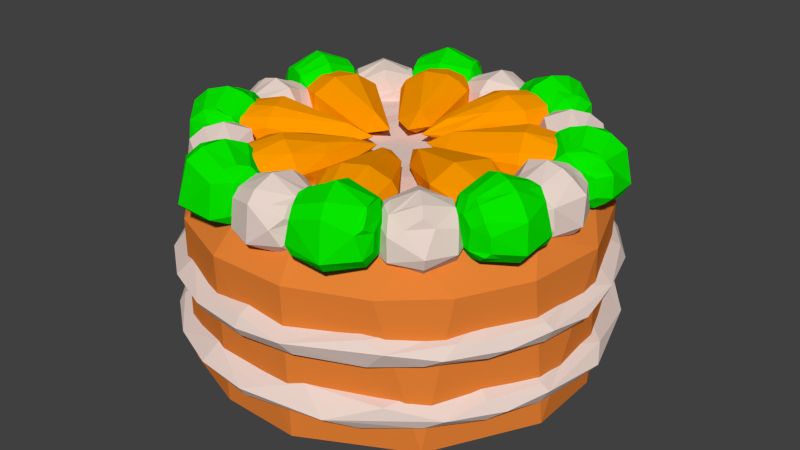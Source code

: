 # Source: carrot-cake.blend  (saved by Blender 2.73.0; exported with 4.5.12 LTS)
import bpy
from mathutils import Matrix  # noqa: F401  (used for matrix-valued properties, if any)

bpy.ops.wm.read_factory_settings(use_empty=True)
scene = bpy.context.scene
scene.name = 'Scene'

# ---- collections
col_collection_1 = bpy.data.collections.new('Collection 1'); scene.collection.children.link(col_collection_1)

# ---- materials (node trees are filled in below, after node groups)
mat_carrot_cake_1 = bpy.data.materials.new('carrot-cake-1')
mat_carrot_cake_1.alpha_threshold = 0.0
mat_carrot_cake_1.use_transparent_shadow = False
mat_carrot_cake_1.diffuse_color = (0.8, 0.221, 0.03601, 1.0)
mat_carrot_cake_1.roughness = 0.5
mat_carrot_cake_1.specular_intensity = 0.0
mat_carrot_cake_1.line_color = (0.0, 0.0, 0.0, 1.0)
mat_carrot_cake_2 = bpy.data.materials.new('carrot-cake-2')
mat_carrot_cake_2.alpha_threshold = 0.0
mat_carrot_cake_2.use_transparent_shadow = False
mat_carrot_cake_2.diffuse_color = (1.0, 0.3305, 0.0, 1.0)
mat_carrot_cake_2.roughness = 0.5
mat_carrot_cake_2.specular_intensity = 0.0
mat_carrot_cake_3 = bpy.data.materials.new('carrot-cake-3')
mat_carrot_cake_3.alpha_threshold = 0.0
mat_carrot_cake_3.use_transparent_shadow = False
mat_carrot_cake_3.diffuse_color = (0.8, 0.6505, 0.5898, 1.0)
mat_carrot_cake_3.roughness = 0.5
mat_carrot_cake_3.specular_intensity = 0.0
mat_carrot_cake_4 = bpy.data.materials.new('carrot-cake-4')
mat_carrot_cake_4.alpha_threshold = 0.0
mat_carrot_cake_4.use_transparent_shadow = False
mat_carrot_cake_4.diffuse_color = (0.002071, 0.8, 0.0, 1.0)
mat_carrot_cake_4.roughness = 0.5
mat_carrot_cake_4.specular_intensity = 0.0

# ---- material node trees

# ---- world
world_world = bpy.data.worlds.new('World'); scene.world = world_world
world_world.color = (0.05088, 0.05088, 0.05088)
world_world.use_sun_shadow = False
world_world.sun_shadow_jitter_overblur = 0.0
world_world.cycles.sampling_method = 'MANUAL'
world_world.cycles.sample_map_resolution = 256

# ---- meshes
me_carrot_cake = bpy.data.meshes.new('carrot-cake')
me_carrot_cake.from_pydata([(1.486, -0.3456, 2.195), (1.435, -0.468, 2.27), (1.368, -0.6289, 2.281), (0.2319, -0.09531, 2.087), (1.326, -0.731, 2.249), (1.282, -0.8364, 2.166), (1.28, -0.841, 2.012), (1.341, -0.6951, 1.906), (1.412, -0.5236, 1.893), (1.473, -0.3772, 1.949), (1.507, -0.2935, 2.087), (0.4523, -0.1458, 1.969), (0.374, -0.3189, 2.04), (0.4222, -0.2552, 2.197), (0.4652, -0.05426, 2.161), (1.209, -0.135, 1.978), (1.129, -0.325, 1.839), (1.038, -0.5452, 1.831), (0.9529, -0.753, 1.97), (0.95, -0.7612, 2.195), (1.038, -0.5452, 2.343), (1.17, -0.2226, 2.306), (1.659, -0.3291, 1.81), (1.459, -0.3274, 1.829), (1.55, -0.3309, 2.088), (1.709, -0.3254, 2.019), (1.737, 0.345, 1.879), (1.382, 0.02449, 2.274), (1.502, 0.0167, 1.657), (1.829, 0.0104, 2.232), (1.217, 0.03152, 1.804), (1.578, 0.345, 1.796), (1.957, 0.01238, 1.831), (1.17, 0.0343, 1.986), (1.575, 0.01125, 2.326), (1.361, 0.02413, 1.694), (1.945, 0.05268, 2.101), (1.428, 0.345, 1.859), (1.875, 0.01121, 1.736), (1.578, 0.01143, 1.652), (1.727, 0.01143, 2.292), (1.268, 0.03047, 1.747), (1.754, 0.01105, 1.677), (1.526, 0.3539, 2.072), (1.855, -0.2658, 1.864), (1.808, -0.2569, 1.786), (1.666, -0.2665, 1.728), (1.64, -0.1355, 1.701), (1.513, -0.2406, 1.714), (1.572, -0.2434, 1.711), (1.426, -0.2688, 1.747), (1.396, -0.1352, 1.731), (1.314, -0.2657, 1.825), (1.314, -0.2646, 2.051), (1.421, -0.2658, 2.166), (1.412, -0.1431, 2.203), (1.507, -0.2591, 2.205), (1.633, -0.2658, 2.208), (1.677, -0.2365, 2.209), (1.832, -0.2578, 2.061), (1.848, 0.2965, 1.847), (1.751, 0.2967, 1.76), (1.721, 0.1667, 1.719), (1.581, 0.1754, 1.698), (1.584, 0.2956, 1.718), (1.444, 0.2932, 1.744), (1.326, 0.2605, 1.804), (1.322, 0.2958, 1.822), (1.301, 0.2562, 1.996), (1.354, 0.2934, 2.092), (1.42, 0.2945, 2.16), (1.498, 0.2906, 2.199), (1.611, 0.2861, 2.211), (1.73, 0.1691, 2.21), (1.732, 0.2964, 2.162), (1.809, 0.2964, 2.086), (1.913, 9.846e-08, 1.256), (1.488, 9.846e-08, 1.256), (1.305, 0.3839, 1.184), (1.274, 0.1662, 1.049), (1.487, 9.846e-08, 0.9314), (1.981, 0.4582, 0.9667), (2.068, 9.846e-08, 1.0), (2.08, 0.3906, 1.158), (1.847, 0.495, 1.256), (1.437, 0.385, 1.256), (1.437, 0.385, 0.9314), (1.642, 0.44, 0.9063), (1.847, 0.495, 0.9314), (1.839, 1.061, 1.064), (1.791, 1.034, 1.188), (1.656, 0.9563, 1.256), (1.472, 0.85, 1.281), (1.288, 0.7438, 1.256), (1.099, 0.6713, 1.048), (1.288, 0.7438, 0.9314), (1.472, 0.85, 0.9063), (1.503, 1.503, 1.094), (1.462, 1.462, 1.188), (1.352, 1.352, 1.256), (0.9016, 0.9016, 1.094), (0.9418, 0.9418, 1.0), (1.352, 1.352, 0.9314), (1.462, 1.462, 1.0), (1.062, 1.84, 1.094), (1.034, 1.791, 1.188), (0.6764, 1.212, 1.22), (0.6375, 1.104, 1.094), (0.666, 1.153, 1.0), (0.7437, 1.288, 0.9314), (0.55, 2.053, 1.094), (0.5353, 1.998, 1.188), (0.495, 1.847, 1.256), (0.33, 1.232, 1.094), (0.3447, 1.287, 1.0), (0.522, 1.937, 0.9661), (7.153e-08, 2.125, 1.094), (7.153e-08, 2.068, 1.188), (1.788e-07, 1.488, 1.256), (1.073e-07, 1.332, 1.188), (1.788e-07, 1.275, 1.094), (7.153e-08, 1.332, 1.0), (1.788e-07, 1.488, 0.9314), (-0.5042, 2.071, 1.138), (-0.495, 1.847, 1.256), (-0.3045, 1.252, 1.139), (-0.3447, 1.287, 1.0), (-0.44, 1.642, 0.9063), (-0.5402, 1.891, 0.9381), (-1.388, 1.629, 1.064), (-1.19, 1.658, 1.221), (-0.85, 1.472, 1.281), (-0.7437, 1.288, 1.256), (-0.7974, 1.075, 1.184), (-0.7717, 1.027, 1.053), (-0.7437, 1.288, 0.9314), (-0.85, 1.472, 0.9063), (-1.206, 1.667, 0.9799), (-1.352, 1.352, 1.256), (-1.052, 1.052, 1.256), (-1.052, 1.052, 0.9314), (-1.352, 1.352, 0.9314), (-1.827, 1.098, 1.125), (-1.057, 0.8108, 1.188), (-1.112, 0.6353, 1.074), (-1.057, 0.8108, 1.0), (-1.791, 1.034, 1.188), (-1.656, 0.9563, 1.256), (-1.472, 0.85, 1.281), (-1.288, 0.7438, 1.256), (-1.196, 0.5907, 1.187), (-1.288, 0.7438, 0.9314), (-1.472, 0.85, 0.9063), (-1.656, 0.9563, 0.9314), (-1.791, 1.034, 1.0), (-2.005, 0.7105, 1.077), (-1.231, 0.5097, 1.0), (-1.998, 0.5353, 1.188), (-1.847, 0.495, 1.256), (-1.437, 0.385, 1.256), (-1.312, 0.256, 1.188), (-1.275, 0.1448, 1.077), (-1.437, 0.385, 0.9314), (-1.847, 0.495, 0.9314), (-1.998, 0.5353, 1.0), (-2.127, 0.1772, 1.094), (-1.321, 0.1739, 1.0), (-2.033, -0.3167, 1.208), (-1.913, 4.923e-08, 1.256), (-1.488, 4.923e-08, 1.256), (-1.326, -0.1673, 1.184), (-1.325, -0.1711, 1.004), (-1.488, 4.923e-08, 0.9314), (-1.913, 4.923e-08, 0.9314), (-2.03, -0.3217, 0.9789), (-2.053, -0.55, 1.094), (-1.642, -0.44, 1.281), (-1.437, -0.385, 1.256), (-1.437, -0.385, 0.9314), (-1.824, -1.091, 1.042), (-1.709, -0.9251, 1.261), (-1.472, -0.85, 1.281), (-1.288, -0.7437, 1.256), (-1.165, -0.5484, 1.128), (-1.153, -0.666, 1.0), (-1.288, -0.7437, 0.9314), (-1.472, -0.85, 0.9063), (-1.656, -0.9563, 0.9314), (-1.503, -1.503, 1.094), (-0.9418, -0.9418, 1.188), (-0.9016, -0.9016, 1.094), (-0.9418, -0.9418, 1.0), (-1.052, -1.052, 0.9314), (-1.462, -1.462, 1.0), (-1.062, -1.84, 1.094), (-0.9733, -1.69, 1.245), (-0.7437, -1.288, 1.256), (-0.666, -1.153, 1.188), (-0.6375, -1.104, 1.094), (-0.666, -1.153, 1.0), (-0.9563, -1.656, 0.9314), (-1.034, -1.791, 1.0), (-0.55, -2.053, 1.094), (-0.3447, -1.287, 1.188), (-0.33, -1.232, 1.094), (-0.3447, -1.287, 1.0), (-0.385, -1.437, 0.9314), (-0.5353, -1.998, 1.0), (7.153e-08, -2.125, 1.094), (2.146e-07, -2.068, 1.188), (1.431e-07, -1.913, 1.256), (1.431e-07, -1.488, 1.256), (7.153e-08, -1.332, 1.188), (1.788e-07, -1.275, 1.094), (3.576e-08, -1.332, 1.0), (7.153e-08, -1.7, 0.9063), (2.146e-07, -1.913, 0.9314), (2.146e-07, -2.068, 1.0), (0.468, -2.084, 1.119), (0.44, -1.642, 1.281), (0.385, -1.437, 1.256), (0.3447, -1.287, 1.188), (0.4548, -1.2, 1.067), (0.385, -1.437, 0.9314), (0.5353, -1.998, 1.0), (1.061, -1.735, 1.223), (0.9563, -1.656, 1.256), (0.85, -1.472, 1.281), (0.7437, -1.288, 1.256), (0.7915, -1.076, 1.181), (0.8153, -1.088, 0.983), (0.85, -1.472, 0.9063), (0.9563, -1.656, 0.9314), (1.255, -1.71, 1.147), (1.052, -1.052, 1.256), (0.9915, -0.8118, 1.08), (1.052, -1.052, 0.9314), (1.085, -1.721, 0.9674), (1.462, -1.462, 1.0), (1.641, -1.259, 1.188), (1.105, -0.7512, 1.188), (1.609, -1.396, 1.078), (1.791, -1.034, 1.188), (1.656, -0.9563, 1.256), (1.472, -0.85, 1.281), (1.288, -0.7438, 1.256), (1.199, -0.5578, 1.006), (1.288, -0.7438, 0.9314), (1.472, -0.85, 0.9063), (1.656, -0.9563, 0.9314), (1.791, -1.034, 1.0), (1.264, -0.4282, 1.187), (1.236, -0.3372, 1.074), (1.92, -0.9155, 1.077), (2.069, -0.5157, 1.125), (1.998, -0.5353, 1.188), (1.847, -0.495, 1.256), (1.437, -0.385, 1.256), (1.437, -0.385, 0.9314), (1.642, -0.44, 0.9063), (1.847, -0.495, 0.9314), (1.998, -0.5353, 1.0), (1.321, -0.1739, 1.188), (1.321, -0.1739, 1.0), (2.124, -0.06876, 1.065), (0.3051, 1.547, 1.957), (0.8414, 1.36, 1.951), (1.213, 0.8108, 1.991), (1.431, 0.2847, 1.991), (1.465, -0.1199, 1.991), (1.348, -0.5585, 1.991), (1.145, -0.9176, 1.991), (0.8108, -1.213, 1.991), (0.2661, -1.586, 1.946), (-0.3669, -1.557, 1.951), (-0.8782, -1.31, 1.957), (-1.31, -0.9337, 1.946), (-1.431, -0.2847, 1.991), (-1.459, 0.1608, 1.991), (-1.348, 0.5585, 1.991), (-1.12, 0.9508, 1.991), (-0.8108, 1.213, 1.991), (-0.2847, 1.431, 1.991), (0.3902, 1.962, 1.567), (1.111, 1.663, 1.567), (1.663, 1.111, 1.567), (1.632, 0.7333, 1.842), (2.004, 0.218, 1.564), (1.771, -0.3678, 1.826), (1.916, -0.59, 1.568), (1.238, -1.306, 1.837), (1.585, -1.232, 1.568), (1.111, -1.663, 1.567), (0.3902, -1.962, 1.567), (-0.3902, -1.962, 1.567), (-1.111, -1.663, 1.567), (-1.663, -1.111, 1.567), (-1.962, -0.3902, 1.567), (-1.798, -0.048, 1.837), (-1.972, 0.4483, 1.562), (-1.513, 0.9926, 1.826), (-1.561, 1.264, 1.568), (-1.111, 1.663, 1.567), (-0.6356, 1.673, 1.842), (-0.3902, 1.962, 1.567), (0.3777, 1.913, 0.05648), (1.068, 1.593, 0.04511), (1.632, 1.08, 0.06133), (1.73, 0.3441, -0.008849), (1.924, 0.3848, 0.06215), (1.971, -0.4542, 0.1101), (1.73, -0.3441, -0.008849), (1.63, -0.675, -0.008849), (1.426, -1.431, 0.1042), (1.386, -1.108, -0.008547), (0.98, -1.467, -0.008849), (0.3901, -1.918, 0.06133), (-0.4228, -1.889, 0.05116), (-0.98, -1.467, -0.008849), (-1.111, -1.663, 0.1086), (-1.608, -1.063, 0.05058), (-1.73, -0.3441, -0.008849), (-1.899, -0.4667, 0.05606), (-2.0, 0.2194, 0.1099), (-1.712, 0.4496, -0.009767), (-1.772, 0.9381, 0.1083), (-1.37, 1.115, -0.009281), (-1.277, 1.555, 0.1084), (-0.98, 1.467, -0.008849), (-0.4318, 1.897, 0.05699), (2.048, 0.3263, 0.5905), (1.913, 4.923e-08, 0.6525), (1.461, -0.2891, 0.6519), (1.271, 0.187, 0.4506), (1.487, 9.846e-08, 0.3277), (1.981, 0.4582, 0.363), (2.068, 4.923e-08, 0.3963), (1.847, 0.495, 0.6525), (1.642, 0.44, 0.6776), (1.321, 0.284, 0.5884), (1.437, 0.385, 0.3277), (1.642, 0.44, 0.3026), (1.847, 0.495, 0.3277), (1.845, 1.074, 0.4862), (1.288, 0.7438, 0.6525), (1.114, 0.6244, 0.5277), (1.153, 0.666, 0.3963), (1.288, 0.7438, 0.3277), (1.472, 0.85, 0.3026), (1.521, 1.481, 0.5387), (1.352, 1.352, 0.6525), (1.202, 1.202, 0.6776), (0.9418, 0.9418, 0.5838), (0.9229, 0.8954, 0.4391), (1.052, 1.052, 0.3277), (1.352, 1.352, 0.3277), (1.462, 1.462, 0.3963), (0.7437, 1.288, 0.6525), (0.666, 1.153, 0.5838), (0.5533, 2.041, 0.4124), (0.5271, 1.938, 0.621), (0.3447, 1.287, 0.5838), (0.3477, 1.229, 0.4466), (0.385, 1.437, 0.3277), (1.431e-07, 1.488, 0.6525), (7.153e-08, 1.332, 0.5838), (-0.7737, 2.013, 0.5234), (-0.495, 1.847, 0.6525), (-0.44, 1.642, 0.6776), (-0.385, 1.437, 0.6525), (-0.3447, 1.287, 0.5838), (-0.4542, 1.2, 0.4563), (-0.385, 1.437, 0.3277), (-0.44, 1.642, 0.3026), (-0.4952, 1.921, 0.338), (-1.212, 1.666, 0.6012), (-0.7437, 1.288, 0.6525), (-0.8165, 1.059, 0.5813), (-0.6351, 1.225, 0.387), (-0.85, 1.472, 0.3026), (-1.21, 1.661, 0.3742), (-1.352, 1.352, 0.6525), (-1.052, 1.052, 0.6525), (-1.004, 0.7992, 0.4728), (-1.052, 1.052, 0.3277), (-1.352, 1.352, 0.3277), (-1.108, 0.747, 0.5841), (-1.057, 0.8108, 0.3963), (-1.629, 1.379, 0.4907), (-1.791, 1.034, 0.5838), (-1.656, 0.9563, 0.6525), (-1.288, 0.7438, 0.6525), (-1.288, 0.7438, 0.3277), (-1.656, 0.9563, 0.3277), (-1.791, 1.034, 0.3963), (-1.264, 0.4282, 0.5834), (-1.236, 0.3372, 0.4707), (-1.231, 0.5097, 0.3963), (-1.92, 0.9155, 0.4732), (-2.069, 0.5157, 0.5211), (-1.998, 0.5353, 0.5838), (-1.847, 0.495, 0.6525), (-1.642, 0.44, 0.6776), (-1.437, 0.385, 0.6525), (-1.437, 0.385, 0.3277), (-1.642, 0.44, 0.3026), (-1.847, 0.495, 0.3277), (-1.998, 0.5353, 0.3963), (-1.321, 0.1739, 0.5838), (-1.321, 0.1739, 0.3963), (-2.124, 0.06872, 0.4611), (-1.488, 4.923e-08, 0.6525), (-1.326, -0.1673, 0.5804), (-1.274, -0.1662, 0.4456), (-1.488, 4.923e-08, 0.3277), (-1.913, -4.923e-08, 0.3277), (-2.097, -0.3217, 0.5431), (-1.977, -0.4764, 0.6192), (-1.847, -0.495, 0.6525), (-1.642, -0.44, 0.6776), (-1.437, -0.385, 0.6525), (-1.437, -0.385, 0.3277), (-1.642, -0.44, 0.3026), (-2.006, -0.3388, 0.3571), (-1.819, -1.11, 0.5174), (-1.472, -0.85, 0.6776), (-1.131, -0.7519, 0.6004), (-1.123, -0.6142, 0.4402), (-1.288, -0.7437, 0.3277), (-1.734, -0.9872, 0.3524), (-1.503, -1.503, 0.4901), (-1.462, -1.462, 0.5838), (-1.352, -1.352, 0.6525), (-1.062, -1.84, 0.4901), (-0.7437, -1.288, 0.6525), (-0.642, -1.111, 0.5407), (-0.6852, -1.189, 0.3694), (-0.996, -1.724, 0.354), (-0.55, -2.053, 0.4901), (-0.507, -1.883, 0.6411), (0.0, -2.125, 0.4901), (1.431e-07, -1.488, 0.6525), (0.03742, -1.246, 0.4892), (1.431e-07, -1.488, 0.3277), (1.431e-07, -1.913, 0.3277), (1.431e-07, -2.068, 0.3963), (0.8236, -1.985, 0.4746), (0.5345, -1.88, 0.6495), (0.44, -1.642, 0.6776), (0.481, -1.188, 0.5113), (0.3447, -1.287, 0.3963), (0.385, -1.437, 0.3277), (0.44, -1.642, 0.3026), (0.495, -1.847, 0.3277), (1.214, -1.67, 0.5981), (0.85, -1.472, 0.6776), (0.7437, -1.288, 0.6525), (0.7974, -1.075, 0.58), (0.7939, -1.074, 0.4043), (0.7437, -1.288, 0.3277), (0.9563, -1.656, 0.3277), (1.352, -1.352, 0.6525), (1.052, -1.052, 0.6525), (1.004, -0.7992, 0.4728), (1.052, -1.052, 0.3277), (1.029, -1.749, 0.3569), (1.462, -1.462, 0.3963), (1.107, -0.7483, 0.5841), (1.057, -0.8108, 0.3963), (1.629, -1.379, 0.4907), (1.791, -1.034, 0.5838), (1.656, -0.9563, 0.6525), (1.288, -0.7438, 0.6525), (1.288, -0.7438, 0.3277), (1.656, -0.9563, 0.3277), (1.791, -1.034, 0.3963), (1.264, -0.4282, 0.5834), (1.236, -0.3372, 0.4707), (1.231, -0.5097, 0.3963), (1.92, -0.9155, 0.4732), (2.069, -0.5157, 0.5211), (1.998, -0.5353, 0.5838), (1.847, -0.495, 0.6525), (1.642, -0.44, 0.6776), (1.437, -0.385, 0.3277), (1.642, -0.44, 0.3026), (1.847, -0.495, 0.3277), (1.998, -0.5353, 0.3963), (1.321, -0.1739, 0.5838), (1.321, -0.1739, 0.3963), (2.134, 0.1707, 0.4605), (1.456, 0.9961, 1.866), (1.402, 0.9415, 1.811), (1.321, 0.8605, 1.799), (1.243, 0.7825, 1.86), (1.253, 0.7928, 2.019), (1.346, 0.884, 2.093), (1.438, 0.9783, 2.019), (0.9841, 1.472, 1.879), (0.7423, 1.065, 1.976), (1.303, 1.319, 1.724), (0.9287, 0.9578, 2.25), (1.072, 1.091, 1.654), (0.9126, 1.401, 1.8), (1.368, 1.391, 1.809), (1.107, 1.123, 2.323), (0.9816, 1.007, 1.675), (0.7704, 1.261, 1.842), (1.237, 1.253, 2.278), (0.865, 0.907, 1.762), (0.7773, 1.265, 2.037), (1.487, 1.205, 1.983), (1.207, 1.226, 1.666), (1.329, 1.347, 2.171), (0.8841, 1.373, 2.101), (0.8286, 0.8718, 1.851), (1.493, 1.111, 1.835), (1.426, 1.045, 1.755), (1.304, 0.9277, 1.72), (1.329, 0.9906, 1.717), (1.215, 0.8396, 1.736), (1.117, 0.7385, 1.828), (1.138, 0.7617, 2.088), (1.242, 0.865, 2.204), (1.34, 0.9664, 2.208), (1.414, 1.039, 2.166), (1.371, 1.179, 2.156), (1.48, 1.071, 2.062), (1.099, 1.518, 1.864), (1.048, 1.468, 1.775), (0.9542, 1.376, 1.731), (0.9019, 1.315, 1.72), (0.8307, 1.25, 1.736), (0.816, 1.113, 1.758), (0.7577, 1.177, 1.781), (0.7126, 1.133, 1.854), (0.7555, 1.179, 2.118), (0.8511, 1.252, 2.202), (0.9704, 1.392, 2.198), (1.07, 1.489, 2.086), (0.3254, 1.732, 1.879), (0.3258, 1.637, 1.803), (0.3271, 1.442, 1.846), (0.3254, 1.447, 2.019), (0.328, 1.601, 2.09), (-0.3447, 1.739, 1.862), (-0.2155, 1.779, 1.73), (-0.02115, 1.394, 2.278), (-0.009271, 1.81, 2.249), (-0.3452, 1.626, 1.799), (-0.01149, 1.948, 1.807), (-0.01075, 1.613, 2.325), (-0.02199, 1.408, 1.674), (-0.01143, 1.902, 2.148), (-0.3456, 1.458, 1.823), (-0.345, 1.443, 2.021), (-0.0297, 1.253, 1.762), (-0.2303, 1.897, 1.983), (-0.009341, 1.759, 1.678), (-0.3463, 1.577, 2.097), (-0.0326, 1.195, 1.85), (-0.345, 1.713, 2.021), (-0.02628, 1.269, 2.176), (-0.0107, 1.583, 1.65), (0.2633, 1.853, 1.832), (0.265, 1.707, 1.738), (0.2655, 1.602, 1.72), (0.1288, 1.562, 1.694), (0.2786, 1.485, 1.736), (0.1793, 1.329, 1.753), (0.2638, 1.353, 1.785), (0.2681, 1.304, 1.855), (0.197, 1.248, 1.97), (0.2879, 1.35, 2.064), (0.2647, 1.431, 2.167), (0.2579, 1.535, 2.213), (0.2668, 1.733, 2.162), (0.2658, 1.812, 2.088), (-0.2992, 1.835, 1.832), (-0.2977, 1.715, 1.744), (-0.291, 1.517, 1.722), (-0.2986, 1.454, 1.743), (-0.2977, 1.316, 1.827), (-0.2964, 1.346, 2.086), (-0.2956, 1.445, 2.18), (-0.2964, 1.523, 2.204), (-0.2955, 1.634, 2.203), (-0.2964, 1.732, 2.162), (-0.1621, 1.803, 2.156), (-0.3117, 1.796, 2.076), (-0.9707, 1.434, 1.826), (-0.8637, 1.324, 1.801), (-0.7825, 1.243, 1.86), (-0.8235, 1.284, 2.062), (-0.9073, 1.367, 2.086), (-1.472, 0.9841, 1.879), (-1.0, 0.9699, 2.276), (-1.368, 0.875, 1.798), (-1.213, 1.201, 1.667), (-1.124, 1.107, 2.326), (-0.9792, 0.9451, 1.694), (-1.394, 1.244, 2.128), (-1.254, 0.7657, 1.859), (-1.321, 1.3, 1.721), (-1.137, 1.107, 1.652), (-1.253, 1.233, 2.279), (-0.9206, 0.8776, 1.744), (-1.409, 1.389, 1.911), (-1.05, 1.025, 1.661), (-1.319, 1.303, 2.207), (-0.8673, 0.8221, 1.841), (-1.379, 1.363, 1.804), (-0.939, 0.9017, 2.207), (-1.11, 1.49, 1.829), (-1.207, 1.399, 1.787), (-1.04, 1.412, 1.754), (-0.9846, 1.279, 1.71), (-0.8617, 1.229, 1.728), (-0.7865, 1.162, 1.773), (-0.7466, 1.112, 1.833), (-0.8077, 0.9612, 1.999), (-0.8521, 0.9213, 2.092), (-0.7617, 1.138, 2.088), (-0.8359, 1.208, 2.18), (-0.9285, 1.228, 2.222), (-0.9408, 1.32, 2.213), (-1.039, 1.386, 2.185), (-1.106, 1.298, 2.225), (-1.207, 1.399, 2.108), (-1.106, 1.487, 2.054), (-1.52, 1.112, 1.886), (-1.429, 1.018, 1.749), (-1.29, 0.8774, 1.72), (-1.236, 0.8155, 1.741), (-1.172, 0.7759, 1.774), (-1.043, 0.8137, 1.787), (-1.132, 0.7094, 1.868), (-1.009, 0.78, 1.993), (-1.15, 0.7482, 2.08), (-1.213, 0.7946, 2.153), (-1.264, 0.8569, 2.199), (-1.379, 0.9749, 2.203), (-1.434, 1.015, 2.162), (-1.489, 1.07, 2.086), (-1.662, 0.3287, 1.809), (-1.459, 0.3274, 1.829), (-1.55, 0.3309, 2.088), (-1.709, 0.3254, 2.019), (-1.737, -0.345, 1.879), (-1.813, 0.07343, 1.727), (-1.382, -0.02449, 2.274), (-1.502, -0.0167, 1.657), (-1.829, -0.0104, 2.232), (-1.217, -0.03152, 1.804), (-1.578, -0.345, 1.796), (-1.957, -0.01238, 1.831), (-1.17, -0.0343, 1.986), (-1.575, -0.01125, 2.326), (-1.361, -0.02413, 1.694), (-1.945, -0.05268, 2.101), (-1.428, -0.345, 1.859), (-1.902, -0.01143, 1.762), (-1.578, -0.01143, 1.652), (-1.727, -0.01143, 2.292), (-1.268, -0.03047, 1.747), (-1.787, -0.01242, 1.687), (-1.526, -0.3539, 2.072), (-1.834, 0.2622, 1.82), (-1.704, 0.2673, 1.736), (-1.521, 0.2372, 1.71), (-1.572, 0.2434, 1.711), (-1.426, 0.2688, 1.747), (-1.396, 0.1353, 1.731), (-1.314, 0.2657, 1.825), (-1.314, 0.2646, 2.051), (-1.421, 0.2658, 2.166), (-1.412, 0.1431, 2.203), (-1.507, 0.2591, 2.205), (-1.633, 0.2658, 2.208), (-1.677, 0.2365, 2.209), (-1.833, 0.2582, 2.06), (-1.849, -0.2967, 1.851), (-1.758, -0.2973, 1.763), (-1.755, -0.1621, 1.731), (-1.669, -0.1644, 1.706), (-1.578, -0.1621, 1.697), (-1.586, -0.2943, 1.718), (-1.448, -0.2936, 1.742), (-1.326, -0.2605, 1.804), (-1.322, -0.2958, 1.822), (-1.301, -0.2562, 1.996), (-1.354, -0.2934, 2.092), (-1.42, -0.2944, 2.16), (-1.498, -0.2906, 2.199), (-1.611, -0.2861, 2.211), (-1.73, -0.1691, 2.21), (-1.732, -0.2964, 2.162), (-1.809, -0.2964, 2.086), (-1.456, -0.9961, 1.866), (-1.402, -0.9415, 1.811), (-1.321, -0.8605, 1.799), (-1.243, -0.7825, 1.86), (-1.253, -0.7928, 2.019), (-1.346, -0.884, 2.093), (-1.438, -0.9783, 2.019), (-0.9841, -1.472, 1.879), (-0.7423, -1.065, 1.976), (-1.303, -1.319, 1.724), (-0.9287, -0.9578, 2.25), (-1.072, -1.091, 1.654), (-0.9126, -1.401, 1.8), (-1.368, -1.391, 1.809), (-1.107, -1.123, 2.323), (-0.9816, -1.007, 1.675), (-0.7704, -1.261, 1.842), (-1.237, -1.253, 2.278), (-0.865, -0.907, 1.762), (-0.7773, -1.265, 2.037), (-1.487, -1.205, 1.983), (-1.207, -1.226, 1.666), (-1.329, -1.347, 2.171), (-0.8841, -1.373, 2.101), (-0.8286, -0.8718, 1.851), (-1.493, -1.111, 1.835), (-1.426, -1.045, 1.755), (-1.304, -0.9277, 1.72), (-1.329, -0.9906, 1.717), (-1.215, -0.8396, 1.736), (-1.117, -0.7385, 1.828), (-1.138, -0.7617, 2.088), (-1.242, -0.865, 2.204), (-1.34, -0.9664, 2.208), (-1.414, -1.039, 2.166), (-1.371, -1.179, 2.156), (-1.48, -1.071, 2.062), (-1.098, -1.516, 1.836), (-1.003, -1.422, 1.744), (-1.001, -1.23, 1.697), (-0.9028, -1.32, 1.721), (-0.8307, -1.25, 1.736), (-0.816, -1.113, 1.758), (-0.7577, -1.177, 1.781), (-0.7126, -1.133, 1.854), (-0.7555, -1.179, 2.118), (-0.8511, -1.252, 2.202), (-0.9704, -1.392, 2.198), (-1.07, -1.489, 2.086), (-0.3254, -1.732, 1.879), (-0.3258, -1.637, 1.803), (-0.3271, -1.442, 1.846), (-0.3254, -1.447, 2.019), (-0.328, -1.601, 2.09), (0.3447, -1.739, 1.862), (0.2155, -1.779, 1.73), (0.02115, -1.394, 2.278), (0.009271, -1.81, 2.249), (0.3452, -1.626, 1.799), (0.01149, -1.948, 1.807), (0.01075, -1.613, 2.325), (0.02199, -1.408, 1.674), (0.01143, -1.902, 2.148), (0.3456, -1.458, 1.823), (0.345, -1.443, 2.021), (0.0297, -1.253, 1.762), (0.2303, -1.897, 1.983), (0.009342, -1.759, 1.678), (0.3463, -1.577, 2.097), (0.0326, -1.195, 1.85), (0.345, -1.713, 2.021), (0.02628, -1.269, 2.176), (0.01071, -1.583, 1.65), (-0.2633, -1.853, 1.832), (-0.265, -1.707, 1.738), (-0.2655, -1.602, 1.72), (-0.1288, -1.562, 1.694), (-0.2786, -1.485, 1.736), (-0.1793, -1.329, 1.753), (-0.2638, -1.353, 1.785), (-0.2681, -1.304, 1.855), (-0.197, -1.248, 1.97), (-0.2879, -1.35, 2.064), (-0.2648, -1.431, 2.167), (-0.2579, -1.535, 2.213), (-0.2668, -1.733, 2.162), (-0.2658, -1.812, 2.088), (0.2992, -1.835, 1.832), (0.2977, -1.715, 1.744), (0.291, -1.517, 1.722), (0.2986, -1.454, 1.743), (0.2977, -1.316, 1.827), (0.2964, -1.346, 2.086), (0.2956, -1.445, 2.18), (0.2964, -1.523, 2.204), (0.2955, -1.634, 2.203), (0.2964, -1.732, 2.162), (0.1621, -1.803, 2.156), (0.3117, -1.796, 2.076), (0.9707, -1.434, 1.826), (0.8637, -1.324, 1.801), (0.7825, -1.243, 1.86), (0.8235, -1.284, 2.062), (0.9073, -1.367, 2.086), (0.9643, -0.9318, 1.702), (1.472, -0.9841, 1.879), (1.0, -0.9699, 2.276), (0.8943, -0.8527, 1.777), (1.368, -0.875, 1.798), (1.213, -1.201, 1.667), (1.124, -1.107, 2.326), (1.394, -1.244, 2.128), (1.254, -0.7657, 1.859), (1.321, -1.3, 1.721), (1.137, -1.107, 1.652), (1.253, -1.233, 2.279), (1.409, -1.389, 1.911), (1.05, -1.025, 1.661), (1.319, -1.303, 2.207), (0.8678, -0.8217, 1.85), (1.379, -1.363, 1.804), (0.939, -0.9017, 2.207), (1.11, -1.49, 1.829), (1.207, -1.399, 1.787), (1.04, -1.412, 1.754), (0.9846, -1.279, 1.71), (0.8617, -1.229, 1.728), (0.7865, -1.162, 1.773), (0.7466, -1.112, 1.833), (0.8077, -0.9612, 1.999), (0.8521, -0.9213, 2.092), (0.7617, -1.138, 2.088), (0.836, -1.208, 2.18), (0.9285, -1.228, 2.222), (0.9408, -1.32, 2.213), (1.039, -1.386, 2.185), (1.106, -1.298, 2.225), (1.207, -1.399, 2.108), (1.106, -1.487, 2.054), (1.52, -1.112, 1.886), (1.429, -1.018, 1.749), (1.29, -0.8774, 1.72), (1.236, -0.8155, 1.741), (1.172, -0.7759, 1.774), (1.043, -0.8137, 1.787), (1.132, -0.7094, 1.868), (1.009, -0.78, 1.993), (1.15, -0.7482, 2.08), (1.213, -0.7946, 2.153), (1.264, -0.8569, 2.199), (1.379, -0.9749, 2.203), (1.434, -1.015, 2.162), (1.489, -1.07, 2.086), (1.852, 0.3878, 1.924), (1.764, 0.3513, 1.869), (1.585, 0.2751, 1.892), (1.7, 0.3173, 2.169), (1.834, 0.3805, 2.098), (1.31, 0.5706, 1.762), (1.413, 0.608, 2.392), (1.565, 1.052, 1.901), (1.166, 0.5814, 1.955), (1.957, 0.7892, 1.945), (1.235, 0.5453, 2.237), (1.557, 0.6561, 2.427), (1.312, 0.9494, 1.887), (1.872, 0.7858, 1.799), (1.324, 0.5747, 2.341), (1.565, 0.6616, 1.703), (1.749, 0.7377, 2.376), (1.309, 0.945, 2.125), (1.709, 0.7237, 1.718), (1.459, 1.006, 2.175), (1.46, 0.629, 1.711), (1.881, 0.7955, 2.253), (1.175, 0.5248, 1.916), (1.949, 0.4971, 1.908), (1.887, 0.4804, 1.847), (1.807, 0.4397, 1.796), (1.725, 0.4707, 1.77), (1.67, 0.3894, 1.771), (1.544, 0.3275, 1.8), (1.438, 0.2856, 1.868), (1.404, 0.2717, 1.931), (1.446, 0.289, 2.172), (1.549, 0.3309, 2.275), (1.504, 0.4651, 2.32), (1.71, 0.3978, 2.308), (1.642, 0.4353, 2.322), (1.859, 0.4664, 2.238), (1.805, 0.4898, 2.276), (1.941, 0.4892, 2.125), (1.719, 1.058, 1.931), (1.678, 1.04, 1.863), (1.543, 0.983, 1.785), (1.389, 0.9149, 1.784), (1.278, 0.8753, 1.817), (1.239, 0.5708, 1.828), (1.186, 0.8389, 1.9), (1.189, 0.84, 2.127), (1.293, 0.8723, 2.252), (1.394, 0.9227, 2.297), (1.469, 0.9076, 2.313), (1.544, 0.9854, 2.29), (1.678, 1.04, 2.17), (1.031, 1.686, 1.871), (1.018, 1.54, 1.881), (0.928, 1.322, 1.888), (0.9228, 1.312, 2.12), (0.9726, 1.431, 2.177), (1.01, 1.523, 2.145), (1.016, 1.652, 2.199), (0.6269, 1.551, 1.702), (0.7544, 1.858, 2.302), (0.3511, 1.822, 1.883), (0.7967, 1.955, 1.916), (0.4571, 1.179, 2.092), (0.6225, 1.539, 2.427), (0.5576, 1.405, 1.728), (0.2575, 1.595, 1.886), (0.7222, 1.776, 1.731), (0.5378, 1.363, 2.353), (0.2513, 1.578, 2.1), (0.7004, 1.723, 2.392), (0.4868, 1.259, 1.821), (0.3117, 1.73, 2.178), (0.9703, 1.535, 1.797), (0.909, 1.446, 1.776), (0.7804, 1.497, 1.751), (0.8545, 1.318, 1.799), (0.8037, 1.189, 1.906), (0.8279, 1.244, 2.207), (0.8837, 1.387, 2.3), (0.7538, 1.438, 2.337), (0.9475, 1.536, 2.296), (0.8889, 1.498, 2.312), (0.4379, 1.932, 1.871), (0.3733, 1.775, 1.795), (0.4818, 1.621, 1.751), (0.3485, 1.676, 1.779), (0.3045, 1.567, 1.797), (0.2672, 1.48, 1.845), (0.243, 1.424, 1.919), (0.2444, 1.484, 2.151), (0.416, 1.46, 2.289), (0.3015, 1.558, 2.27), (0.3546, 1.663, 2.304), (0.3889, 1.777, 2.29), (0.4258, 1.901, 2.195), (-0.3717, 1.817, 1.898), (-0.2979, 1.64, 1.872), (-0.2664, 1.559, 1.927), (-0.2779, 1.588, 2.125), (-0.3391, 1.734, 2.17), (-0.4392, 1.93, 1.944), (-1.052, 1.567, 1.909), (-0.5434, 1.217, 1.836), (-0.8194, 1.946, 1.916), (-0.5453, 1.235, 2.237), (-0.9982, 1.434, 1.856), (-0.7088, 1.675, 1.713), (-0.6623, 1.564, 2.435), (-0.5993, 1.376, 1.732), (-0.9317, 1.278, 1.926), (-0.7884, 1.878, 1.808), (-0.5788, 1.329, 2.346), (-0.6453, 1.524, 1.703), (-0.751, 1.781, 1.748), (-1.002, 1.428, 2.169), (-0.7897, 1.882, 2.254), (-0.5248, 1.175, 1.916), (-0.9944, 1.728, 1.869), (-1.049, 1.562, 2.1), (-0.4825, 1.913, 1.862), (-0.4273, 1.788, 1.79), (-0.4476, 1.68, 1.766), (-0.3631, 1.624, 1.78), (-0.4492, 1.463, 1.774), (-0.3097, 1.492, 1.828), (-0.2749, 1.408, 1.904), (-0.2731, 1.405, 2.074), (-0.2828, 1.422, 2.146), (-0.334, 1.544, 2.27), (-0.4015, 1.714, 2.308), (-0.4089, 1.652, 2.316), (-0.7491, 1.781, 2.354), (-0.4504, 1.835, 2.256), (-0.4825, 1.913, 2.172), (-1.055, 1.704, 1.903), (-1.026, 1.643, 1.835), (-0.9784, 1.539, 1.786), (-0.7858, 1.441, 1.756), (-0.9051, 1.35, 1.788), (-0.838, 1.188, 1.892), (-0.8498, 1.217, 2.17), (-0.8804, 1.293, 2.251), (-0.9178, 1.399, 2.296), (-0.9683, 1.552, 2.291), (-1.009, 1.601, 2.252), (-1.04, 1.678, 2.17), (-1.007, 1.741, 2.133), (-1.574, 1.036, 1.925), (-1.405, 0.9612, 1.863), (-1.291, 0.9139, 1.927), (-1.348, 0.9378, 2.145), (-1.466, 0.9866, 2.17), (-1.389, 0.5546, 2.372), (-1.818, 0.7416, 2.335), (-1.822, 0.3446, 1.889), (-1.241, 0.4802, 1.838), (-1.95, 0.7957, 1.892), (-1.18, 0.4483, 2.057), (-1.723, 0.7004, 1.723), (-1.52, 0.6149, 2.422), (-1.339, 0.5291, 1.758), (-1.935, 0.7871, 2.176), (-1.563, 0.2452, 1.926), (-1.866, 0.7606, 1.791), (-1.574, 0.6388, 1.703), (-1.306, 0.5102, 2.301), (-1.666, 0.6761, 2.414), (-1.748, 1.026, 1.949), (-1.689, 0.9926, 1.846), (-1.565, 0.9614, 1.788), (-1.638, 0.8332, 1.765), (-1.401, 0.8785, 1.78), (-1.37, 0.82, 1.78), (-1.29, 0.6922, 1.815), (-1.253, 0.825, 1.84), (-1.221, 0.6637, 1.885), (-1.198, 0.8026, 1.9), (-1.208, 0.7615, 2.125), (-1.324, 0.8468, 2.268), (-1.444, 0.8948, 2.307), (-1.525, 0.9258, 2.3), (-1.635, 0.8353, 2.32), (-1.586, 0.9612, 2.276), (-1.708, 0.9775, 2.18), (-1.947, 0.4611, 1.891), (-1.875, 0.6063, 1.819), (-1.691, 0.5232, 1.75), (-1.801, 0.3998, 1.791), (-1.638, 0.3329, 1.783), (-1.553, 0.3669, 1.781), (-1.44, 0.2489, 1.893), (-1.344, 0.3676, 1.885), (-1.421, 0.2855, 2.147), (-1.552, 0.3018, 2.262), (-1.515, 0.4387, 2.32), (-1.626, 0.3473, 2.296), (-1.707, 0.3711, 2.303), (-1.821, 0.4089, 2.266), (-1.948, 0.484, 2.119), (-1.859, -0.3902, 1.938), (-1.716, -0.329, 1.858), (-1.559, -0.2664, 1.927), (-1.7, -0.3173, 2.169), (-1.834, -0.3805, 2.098), (-1.31, -0.5706, 1.762), (-1.413, -0.608, 2.392), (-1.565, -1.052, 1.901), (-1.166, -0.5814, 1.955), (-1.946, -0.8194, 1.916), (-1.235, -0.5453, 2.237), (-1.557, -0.6561, 2.427), (-1.312, -0.9494, 1.887), (-1.897, -0.7853, 1.828), (-1.324, -0.5747, 2.341), (-1.565, -0.6616, 1.703), (-1.749, -0.7377, 2.376), (-1.309, -0.945, 2.125), (-1.709, -0.7237, 1.718), (-1.459, -1.006, 2.175), (-1.46, -0.629, 1.711), (-1.884, -0.798, 2.249), (-1.175, -0.5248, 1.916), (-1.954, -0.4983, 1.924), (-1.897, -0.4756, 1.846), (-1.806, -0.4375, 1.796), (-1.677, -0.3947, 1.77), (-1.504, -0.4651, 1.768), (-1.544, -0.3275, 1.8), (-1.438, -0.2856, 1.868), (-1.404, -0.2717, 1.931), (-1.446, -0.289, 2.172), (-1.549, -0.3309, 2.275), (-1.504, -0.4651, 2.32), (-1.71, -0.3978, 2.308), (-1.642, -0.4353, 2.322), (-1.855, -0.4648, 2.241), (-1.805, -0.4898, 2.276), (-1.913, -0.4825, 2.172), (-1.947, -0.5979, 2.064), (-1.707, -1.053, 1.891), (-1.543, -0.983, 1.785), (-1.389, -0.9149, 1.784), (-1.278, -0.8753, 1.817), (-1.239, -0.5708, 1.828), (-1.186, -0.8389, 1.9), (-1.189, -0.84, 2.127), (-1.293, -0.8723, 2.252), (-1.394, -0.9227, 2.297), (-1.469, -0.9077, 2.313), (-1.544, -0.9854, 2.29), (-1.678, -1.04, 2.17), (-1.031, -1.686, 1.871), (-1.018, -1.54, 1.881), (-0.928, -1.322, 1.888), (-0.9228, -1.312, 2.12), (-0.9726, -1.431, 2.177), (-1.01, -1.523, 2.145), (-1.016, -1.652, 2.199), (-0.6269, -1.551, 1.702), (-0.7544, -1.858, 2.302), (-0.3511, -1.822, 1.883), (-0.7967, -1.955, 1.916), (-0.4571, -1.179, 2.092), (-0.6225, -1.539, 2.427), (-0.5576, -1.405, 1.728), (-0.2575, -1.595, 1.886), (-0.7222, -1.776, 1.731), (-0.5378, -1.363, 2.353), (-0.2513, -1.578, 2.1), (-0.7004, -1.723, 2.392), (-0.4868, -1.259, 1.821), (-0.3117, -1.73, 2.178), (-0.9703, -1.535, 1.797), (-0.909, -1.446, 1.776), (-0.7804, -1.497, 1.751), (-0.8545, -1.318, 1.799), (-0.8037, -1.189, 1.906), (-0.8279, -1.244, 2.207), (-0.8837, -1.387, 2.3), (-0.7538, -1.438, 2.337), (-0.9475, -1.536, 2.296), (-0.8889, -1.498, 2.312), (-0.4379, -1.932, 1.871), (-0.3733, -1.775, 1.795), (-0.4818, -1.621, 1.751), (-0.3485, -1.676, 1.779), (-0.2987, -1.553, 1.801), (-0.2447, -1.427, 1.905), (-0.2444, -1.484, 2.151), (-0.416, -1.46, 2.289), (-0.3015, -1.558, 2.27), (-0.3546, -1.663, 2.304), (-0.3889, -1.777, 2.29), (-0.4258, -1.901, 2.195), (0.3717, -1.817, 1.898), (0.2979, -1.64, 1.872), (0.2664, -1.559, 1.927), (0.2779, -1.588, 2.125), (0.3391, -1.734, 2.17), (0.4392, -1.93, 1.944), (1.059, -1.586, 1.947), (0.6483, -1.538, 1.703), (1.03, -1.514, 1.874), (0.5434, -1.217, 1.836), (0.821, -1.945, 1.902), (0.5453, -1.235, 2.237), (0.7075, -1.676, 1.713), (0.6623, -1.564, 2.435), (0.5993, -1.376, 1.732), (0.9467, -1.309, 1.884), (0.7865, -1.866, 1.799), (0.5788, -1.329, 2.346), (0.751, -1.781, 1.748), (1.002, -1.428, 2.169), (0.7897, -1.882, 2.254), (0.5248, -1.175, 1.916), (1.049, -1.562, 2.1), (0.4825, -1.913, 1.862), (0.4273, -1.788, 1.79), (0.4476, -1.68, 1.766), (0.3631, -1.624, 1.78), (0.4492, -1.463, 1.774), (0.3097, -1.492, 1.828), (0.2749, -1.408, 1.904), (0.2731, -1.405, 2.074), (0.2828, -1.422, 2.146), (0.334, -1.544, 2.27), (0.4015, -1.714, 2.308), (0.4089, -1.652, 2.316), (0.7491, -1.781, 2.354), (0.4504, -1.835, 2.256), (0.4825, -1.913, 2.172), (1.055, -1.708, 1.916), (1.014, -1.62, 1.817), (0.9254, -1.407, 1.781), (0.8923, -1.32, 1.8), (0.838, -1.188, 1.892), (0.8498, -1.217, 2.17), (0.8804, -1.293, 2.251), (0.9178, -1.399, 2.296), (0.9683, -1.552, 2.291), (1.009, -1.601, 2.252), (1.04, -1.678, 2.17), (1.007, -1.741, 2.133), (1.546, -1.027, 1.896), (1.296, -0.9184, 1.914), (1.348, -0.9378, 2.145), (1.466, -0.9866, 2.17), (1.566, -1.028, 2.098), (1.389, -0.5547, 2.373), (1.868, -0.3671, 1.92), (1.241, -0.4803, 1.837), (1.95, -0.7957, 1.892), (1.68, -0.2939, 1.86), (1.18, -0.4483, 2.057), (1.723, -0.7004, 1.723), (1.52, -0.6149, 2.422), (1.339, -0.5291, 1.758), (1.935, -0.7871, 2.176), (1.563, -0.2452, 1.926), (1.863, -0.7584, 1.788), (1.574, -0.6388, 1.703), (1.77, -0.7194, 2.368), (1.849, -0.7526, 2.301), (1.306, -0.5102, 2.301), (1.65, -0.6702, 2.416), (1.752, -0.9991, 1.925), (1.71, -1.024, 1.882), (1.777, -0.8942, 1.848), (1.638, -0.9816, 1.817), (1.637, -0.8329, 1.765), (1.515, -0.9373, 1.78), (1.514, -0.785, 1.752), (1.396, -0.8811, 1.778), (1.258, -0.82, 1.841), (1.201, -0.8019, 1.903), (1.208, -0.7615, 2.125), (1.324, -0.8468, 2.268), (1.448, -0.8979, 2.307), (1.523, -0.9162, 2.303), (1.635, -0.8353, 2.32), (1.586, -0.958, 2.278), (1.685, -1.008, 2.173), (1.745, -1.006, 2.069), (1.971, -0.4823, 1.954), (1.922, -0.4506, 1.863), (1.873, -0.5815, 1.82), (1.691, -0.5238, 1.75), (1.801, -0.3998, 1.791), (1.599, -0.3479, 1.782), (1.439, -0.2494, 1.894), (1.344, -0.3676, 1.885), (1.421, -0.2854, 2.147), (1.551, -0.3015, 2.261), (1.515, -0.4387, 2.32), (1.626, -0.3476, 2.296), (1.698, -0.374, 2.305), (1.776, -0.3855, 2.291), (1.758, -0.5392, 2.32), (1.88, -0.4667, 2.225), (1.295, 0.8062, 2.195), (1.347, 0.6811, 2.272), (1.402, 0.5472, 2.282), (0.2314, 0.09658, 2.087), (1.448, 0.4374, 2.258), (1.508, 0.2927, 2.066), (1.481, 0.3488, 1.963), (1.448, 0.4374, 1.916), (1.402, 0.5472, 1.891), (1.347, 0.6812, 1.902), (1.295, 0.8062, 1.978), (1.275, 0.8556, 2.087), (0.3789, 0.3219, 2.04), (0.4589, 0.1794, 1.963), (0.4863, 0.0258, 2.087), (0.4264, 0.2258, 2.208), (0.9506, 0.7617, 1.986), (0.982, 0.6822, 1.901), (1.027, 0.5733, 1.841), (1.118, 0.3519, 1.83), (1.195, 0.1691, 1.941), (1.215, 0.1193, 2.036), (1.215, 0.1193, 2.138), (1.195, 0.1691, 2.232), (1.483, 0.3473, 2.208), (1.118, 0.3514, 2.344), (1.027, 0.5733, 2.333), (0.982, 0.6822, 2.272), (0.9592, 0.7639, 2.191), (0.3423, 1.487, 2.196), (0.4792, 1.43, 2.272), (0.07705, 0.2165, 2.092), (0.6308, 1.368, 2.279), (0.7701, 1.31, 2.231), (0.8603, 1.273, 2.106), (0.8113, 1.293, 1.977), (0.6854, 1.345, 1.903), (0.5224, 1.413, 1.895), (0.3832, 1.47, 1.942), (0.2942, 1.507, 2.068), (0.09875, 1.206, 2.114), (0.05341, 0.8528, 2.107), (0.0821, 0.8443, 1.992), (0.1735, 0.8284, 1.915), (0.3074, 1.092, 1.847), (0.5507, 1.026, 1.836), (0.4329, 0.701, 1.907), (0.7321, 0.9429, 1.938), (0.5388, 0.6507, 1.994), (0.581, 0.6596, 2.087), (0.7777, 0.93, 2.118), (0.5424, 0.6595, 2.184), (0.4646, 0.7078, 2.258), (0.4851, 0.9996, 2.349), (0.1895, 0.7918, 2.265), (0.1012, 0.8584, 2.201), (0.036, 0.5154, 2.092), (0.05532, 0.5131, 2.031), (0.1725, 0.4645, 1.968), (0.2545, 0.4334, 1.975), (0.3252, 0.4013, 2.031), (0.3429, 0.3934, 2.085), (0.3228, 0.4023, 2.145), (0.1923, 0.4434, 2.204), (0.1194, 0.4866, 2.193), (0.1877, 1.182, 1.912), (0.4119, 1.048, 1.82), (0.7046, 0.9679, 2.261), (0.3751, 1.092, 2.347), (0.2147, 1.171, 2.28), (-0.8015, 1.295, 2.208), (-0.6919, 1.343, 2.267), (-0.5216, 1.413, 2.281), (-0.09658, 0.2314, 2.087), (-0.3671, 1.477, 2.218), (-0.295, 1.507, 2.087), (-0.3662, 1.477, 1.957), (-0.5277, 1.41, 1.891), (-0.6919, 1.343, 1.906), (-0.8576, 1.274, 2.066), (-0.1783, 0.4571, 1.962), (-0.03576, 0.5043, 2.052), (-0.1403, 0.4618, 2.208), (-0.3222, 0.3614, 2.088), (-0.7735, 0.9442, 2.138), (-0.7735, 0.9442, 2.036), (-0.7237, 0.9648, 1.941), (-0.7994, 1.295, 1.964), (-0.5709, 1.028, 1.84), (-0.5403, 1.04, 2.344), (-0.3526, 1.117, 1.829), (-0.2105, 1.177, 1.901), (-0.1352, 1.217, 1.985), (-0.131, 1.209, 2.186), (-0.2105, 1.177, 2.272), (-0.3213, 1.131, 2.333), (-0.7237, 0.9648, 2.232), (-1.499, 0.3122, 2.162), (-1.439, 0.4582, 2.268), (-1.368, 0.6297, 2.281), (-0.2178, 0.1241, 2.089), (-1.308, 0.7762, 2.224), (-1.273, 0.8599, 2.087), (-1.306, 0.779, 1.949), (-1.38, 0.6017, 1.888), (-1.448, 0.4369, 1.916), (-1.498, 0.3168, 2.007), (-0.4652, 0.05426, 2.013), (-0.4222, 0.2552, 1.976), (-0.433, 0.1576, 2.203), (-1.209, 0.135, 1.978), (-1.119, 0.3496, 1.831), (-1.119, 0.3496, 2.343), (-0.9845, 0.6717, 1.867), (-0.95, 0.7612, 2.195), (-1.028, 0.5702, 2.334), (-1.206, 0.1428, 2.203), (-1.305, -0.7829, 2.218), (-1.369, -0.6289, 2.281), (-0.2314, -0.09658, 2.087), (-1.439, -0.4588, 2.267), (-1.508, -0.2927, 2.107), (-1.484, -0.3469, 1.966), (-1.439, -0.4587, 1.906), (-1.371, -0.6225, 1.891), (-1.304, -0.7842, 1.957), (-1.275, -0.8559, 2.086), (-0.3818, -0.3293, 2.052), (-0.4501, -0.1952, 1.962), (-0.4863, -0.0258, 2.087), (-0.4264, -0.2258, 2.208), (-0.9532, -0.7654, 1.988), (-0.982, -0.6822, 1.901), (-1.04, -0.5404, 1.829), (-1.131, -0.3199, 1.841), (-1.195, -0.1691, 1.941), (-1.215, -0.1193, 2.036), (-1.215, -0.1193, 2.138), (-1.195, -0.1691, 2.232), (-1.481, -0.3486, 2.21), (-1.118, -0.3514, 2.344), (-1.027, -0.5709, 2.333), (-0.982, -0.6822, 2.272), (-0.9539, -0.758, 2.192), (-0.3423, -1.487, 2.196), (-0.4792, -1.43, 2.272), (-0.07706, -0.2165, 2.092), (-0.6734, -1.35, 2.273), (-0.8135, -1.292, 2.194), (-0.8591, -1.274, 2.069), (-0.7708, -1.31, 1.943), (-0.5722, -1.392, 1.888), (-0.3832, -1.47, 1.942), (-0.2942, -1.507, 2.068), (-0.09875, -1.206, 2.114), (-0.05341, -0.8528, 2.107), (-0.08209, -0.8443, 1.992), (-0.1735, -0.8284, 1.915), (-0.365, -1.05, 1.825), (-0.4329, -0.6969, 1.908), (-0.7321, -0.9429, 1.938), (-0.5387, -0.6506, 1.994), (-0.581, -0.6596, 2.087), (-0.7777, -0.93, 2.118), (-0.5424, -0.6594, 2.184), (-0.4646, -0.7078, 2.258), (-0.4878, -0.9994, 2.348), (-0.1895, -0.7918, 2.265), (-0.1012, -0.8584, 2.201), (-0.036, -0.5153, 2.092), (-0.05532, -0.5131, 2.031), (-0.1725, -0.4646, 1.968), (-0.2546, -0.4334, 1.975), (-0.3252, -0.4013, 2.031), (-0.3429, -0.3934, 2.085), (-0.3228, -0.4023, 2.145), (-0.1922, -0.4434, 2.204), (-0.1194, -0.4866, 2.193), (-0.1877, -1.182, 1.912), (-0.5057, -1.042, 1.828), (-0.7046, -0.9679, 2.261), (-0.3729, -1.094, 2.346), (-0.2147, -1.171, 2.28), (0.7988, -1.293, 2.21), (0.7132, -1.334, 2.258), (0.6031, -1.379, 2.282), (0.09658, -0.2314, 2.087), (0.4691, -1.434, 2.272), (0.3442, -1.486, 2.195), (0.295, -1.507, 2.087), (0.3662, -1.477, 1.957), (0.5277, -1.41, 1.891), (0.6919, -1.343, 1.906), (0.8576, -1.274, 2.107), (0.1401, -0.462, 1.965), (0.03576, -0.5043, 2.121), (0.1788, -0.4568, 2.212), (0.3222, -0.3614, 2.088), (0.7735, -0.9442, 2.138), (0.7735, -0.9442, 2.036), (0.7237, -0.9648, 1.941), (0.802, -1.295, 1.966), (0.5709, -1.028, 1.84), (0.5403, -1.04, 2.344), (0.3526, -1.117, 1.829), (0.2105, -1.177, 1.901), (0.1352, -1.217, 1.985), (0.131, -1.209, 2.186), (0.2105, -1.177, 2.272), (0.3213, -1.131, 2.333), (0.7237, -0.9648, 2.232)], [], [(19, 18, 6), (9, 10, 6), (722, 729, 706), (1361, 1352, 1366), (1362, 1358, 1357), (20, 4, 2), (1366, 1354, 1353), (1144, 1145, 1123), (1368, 1364, 1350), (294, 293, 273), (1, 21, 20), (1361, 1364, 1368), (16, 9, 8), (1360, 1363, 1365), (27, 34, 72), (12, 17, 18), (1035, 1019, 1013), (11, 12, 3), (13, 14, 3), (929, 919, 914), (804, 808, 846), (560, 570, 571), (673, 671, 645), (24, 53, 23), (830, 800, 801), (840, 810, 806), (92, 77, 244), (1379, 1395, 1383), (63, 48, 49), (66, 35, 41), (66, 41, 30), (66, 30, 33), (650, 692, 656), (29, 58, 59), (47, 45, 46), (697, 681, 648), (26, 31, 37), (47, 46, 48), (978, 968, 977), (51, 50, 52), (1139, 1140, 1120), (1446, 1454, 1456), (682, 661, 649), (682, 649, 683), (812, 841, 840), (82, 81, 83), (1264, 1280, 1268), (36, 73, 29), (657, 663, 695), (538, 508, 513), (56, 58, 34), (458, 464, 459), (483, 338, 332), (134, 140, 135), (413, 427, 428), (340, 334, 333), (344, 345, 339), (946, 911, 913), (89, 90, 83), (84, 90, 91), (451, 452, 421), (595, 602, 639), (352, 353, 345), (92, 132, 93), (363, 379, 348), (220, 228, 229), (94, 100, 101), (217, 224, 218), (97, 104, 98), (359, 356, 355), (199, 205, 206), (1143, 1144, 1123), (431, 433, 439), (99, 105, 112), (442, 443, 436), (440, 447, 439), (436, 428, 427), (344, 357, 352), (366, 360, 359), (89, 103, 97), (109, 122, 127), (218, 225, 226), (195, 210, 219), (218, 233, 225), (333, 345, 346), (485, 452, 464), (402, 417, 418), (380, 388, 366), (134, 133, 143), (235, 246, 236), (469, 470, 471), (1109, 1103, 1113), (144, 145, 134), (261, 82, 264), (385, 393, 388), (143, 150, 144), (389, 400, 390), (160, 161, 144), (245, 257, 251), (397, 396, 404), (156, 161, 162), (155, 157, 142), (423, 429, 424), (415, 423, 410), (480, 330, 331), (257, 77, 262), (499, 537, 536), (254, 83, 76), (170, 183, 161), (132, 139, 133), (483, 331, 338), (405, 422, 415), (235, 222, 229), (177, 182, 183), (237, 233, 218), (181, 219, 196), (135, 122, 126), (115, 128, 116), (182, 196, 189), (200, 216, 207), (1187, 1188, 1161), (202, 209, 195), (357, 361, 358), (189, 190, 183), (453, 460, 446), (215, 231, 216), (439, 447, 448), (184, 191, 192), (179, 193, 188), (449, 458, 450), (130, 124, 123), (485, 474, 460), (466, 469, 446), (375, 367, 366), (178, 172, 171), (259, 87, 88), (148, 131, 138), (83, 84, 76), (241, 253, 242), (165, 167, 168), (229, 240, 235), (382, 386, 377), (400, 416, 401), (240, 251, 252), (250, 253, 241), (391, 403, 395), (392, 405, 379), (249, 261, 250), (262, 78, 79), (470, 481, 471), (474, 487, 475), (253, 261, 254), (462, 472, 467), (159, 169, 160), (388, 389, 390), (261, 264, 254), (264, 83, 254), (286, 268, 269), (307, 309, 308), (290, 288, 270), (288, 269, 270), (298, 278, 279), (317, 319, 318), (320, 322, 321), (298, 277, 278), (303, 300, 280), (296, 320, 319), (267, 266, 274), (305, 329, 304), (310, 289, 291), (287, 289, 310), (327, 302, 304), (313, 291, 292), (284, 285, 307), (305, 283, 284), (285, 287, 309), (724, 723, 699), (297, 299, 323), (296, 297, 322), (299, 301, 325), (301, 302, 327), (295, 275, 276), (265, 283, 304), (296, 276, 298), (291, 289, 288), (287, 286, 288), (285, 284, 266), (292, 291, 290), (283, 265, 266), (302, 301, 300), (65, 67, 37), (299, 298, 300), (301, 299, 300), (293, 292, 290), (313, 314, 312), (265, 303, 282), (323, 325, 324), (313, 315, 314), (273, 290, 272), (325, 326, 324), (95, 86, 79), (327, 328, 326), (955, 971, 962), (305, 306, 318), (336, 335, 490), (225, 244, 226), (343, 490, 335), (80, 86, 87), (152, 186, 173), (353, 362, 363), (454, 455, 447), (343, 356, 349), (92, 112, 131), (337, 343, 350), (360, 367, 368), (127, 115, 96), (355, 356, 343), (123, 117, 116), (374, 366, 359), (718, 720, 734), (214, 222, 223), (437, 445, 438), (1144, 1121, 1111), (197, 203, 198), (204, 213, 205), (115, 103, 102), (444, 445, 437), (359, 360, 349), (365, 371, 362), (429, 437, 430), (125, 120, 119), (424, 431, 432), (448, 441, 434), (441, 456, 449), (216, 232, 224), (422, 437, 429), (379, 405, 385), (78, 94, 79), (368, 402, 382), (89, 83, 81), (238, 241, 233), (386, 395, 396), (131, 139, 132), (489, 333, 334), (403, 411, 408), (377, 386, 383), (383, 387, 378), (145, 144, 151), (139, 143, 133), (388, 398, 389), (394, 398, 388), (394, 393, 407), (455, 472, 462), (478, 477, 484), (408, 412, 413), (396, 397, 383), (149, 159, 150), (153, 163, 164), (398, 407, 399), (239, 242, 243), (409, 413, 414), (166, 171, 172), (173, 174, 165), (407, 410, 399), (410, 416, 399), (412, 426, 427), (416, 410, 423), (152, 136, 140), (175, 165, 174), (221, 229, 222), (184, 171, 183), (371, 372, 363), (76, 84, 244), (168, 167, 176), (102, 103, 89), (346, 354, 347), (430, 431, 424), (190, 199, 191), (103, 115, 104), (114, 121, 122), (110, 111, 104), (201, 207, 202), (49, 48, 22), (358, 361, 362), (434, 435, 426), (78, 106, 100), (212, 213, 203), (137, 129, 123), (187, 193, 179), (180, 188, 195), (449, 450, 442), (450, 458, 451), (351, 364, 357), (132, 133, 125), (123, 129, 130), (467, 476, 477), (405, 414, 422), (421, 414, 413), (376, 382, 377), (485, 341, 342), (330, 337, 331), (474, 475, 466), (340, 348, 341), (468, 473, 464), (457, 467, 463), (463, 468, 458), (234, 245, 240), (227, 244, 234), (387, 392, 384), (469, 479, 470), (475, 479, 469), (242, 255, 243), (246, 252, 258), (488, 339, 333), (477, 478, 463), (176, 169, 159), (472, 332, 476), (479, 487, 480), (249, 250, 238), (142, 146, 138), (487, 336, 490), (419, 425, 420), (263, 79, 80), (487, 490, 480), (490, 330, 480), (435, 434, 441), (524, 526, 513), (511, 516, 504), (521, 493, 494), (33, 52, 53), (497, 496, 495), (736, 738, 710), (738, 739, 710), (515, 522, 499), (586, 587, 559), (585, 586, 559), (1007, 1027, 1009), (531, 502, 506), (706, 708, 744), (501, 505, 537), (865, 883, 884), (498, 507, 510), (1189, 1188, 1167), (713, 726, 727), (500, 512, 529), (1208, 1217, 1247), (1119, 1129, 1131), (740, 722, 742), (550, 578, 557), (796, 760, 764), (546, 558, 579), (1002, 1029, 1001), (819, 804, 846), (1147, 1170, 1146), (735, 720, 711), (887, 888, 885), (988, 957, 987), (1091, 1092, 1058), (751, 781, 780), (540, 544, 543), (1229, 1230, 1201), (787, 788, 761), (511, 527, 497), (948, 972, 947), (793, 794, 766), (990, 991, 961), (581, 582, 554), (564, 565, 558), (907, 930, 929), (759, 788, 770), (901, 902, 870), (292, 293, 316), (790, 789, 767), (1448, 1449, 1438), (551, 575, 576), (545, 554, 555), (588, 586, 548), (1143, 1115, 1121), (656, 674, 676), (792, 793, 766), (825, 824, 798), (511, 513, 527), (767, 777, 778), (753, 765, 786), (1033, 1005, 1018), (1118, 1124, 1126), (13, 12, 19), (725, 726, 724), (1007, 1025, 1026), (588, 553, 589), (706, 744, 743), (562, 574, 575), (586, 551, 548), (996, 997, 966), (798, 823, 797), (45, 22, 46), (687, 689, 660), (57, 58, 56), (1462, 1450, 1449), (590, 593, 592), (670, 669, 644), (582, 583, 555), (613, 614, 611), (821, 822, 811), (822, 823, 807), (604, 616, 608), (815, 802, 841), (967, 984, 985), (620, 621, 637), (248, 259, 249), (599, 624, 626), (1116, 1136, 1110), (803, 810, 846), (822, 821, 820), (849, 850, 803), (619, 617, 618), (1095, 1080, 1081), (596, 623, 624), (1048, 1018, 1049), (641, 601, 642), (611, 603, 631), (641, 605, 609), (617, 619, 606), (607, 611, 630), (900, 867, 901), (641, 599, 605), (59, 45, 32), (603, 598, 631), (641, 609, 601), (618, 617, 591), (591, 616, 590), (895, 880, 881), (1044, 1014, 1042), (741, 742, 714), (680, 647, 667), (692, 689, 688), (970, 998, 986), (1249, 1202, 1245), (106, 119, 113), (650, 657, 694), (47, 48, 39), (685, 669, 670), (64, 35, 65), (688, 658, 664), (688, 664, 653), (688, 653, 656), (68, 66, 33), (802, 805, 842), (1450, 1462, 1435), (652, 679, 680), (1242, 1241, 1209), (648, 654, 660), (672, 671, 673), (1026, 1024, 1000), (765, 770, 786), (659, 695, 652), (1160, 1155, 1188), (589, 553, 557), (533, 515, 535), (731, 733, 720), (656, 673, 674), (55, 34, 27), (623, 593, 594), (528, 513, 504), (62, 39, 63), (677, 679, 657), (718, 734, 704), (517, 516, 492), (518, 519, 517), (577, 576, 544), (704, 703, 702), (881, 882, 859), (1050, 1036, 1006), (532, 534, 507), (534, 535, 507), (14, 21, 15), (714, 706, 717), (746, 735, 705), (789, 790, 762), (707, 719, 736), (504, 516, 517), (738, 709, 713), (496, 523, 522), (708, 712, 744), (909, 903, 913), (526, 525, 527), (1288, 1318, 1289), (705, 714, 717), (718, 723, 711), (1337, 1336, 1331), (738, 719, 737), (136, 141, 137), (836, 820, 814), (680, 667, 655), (1092, 1069, 1093), (686, 658, 687), (1038, 1041, 1040), (735, 736, 710), (60, 32, 38), (505, 508, 538), (745, 715, 720), (1093, 1094, 1063), (568, 566, 541), (570, 569, 568), (571, 570, 542), (899, 901, 870), (1169, 1151, 1146), (1122, 1127, 1128), (703, 730, 729), (747, 751, 750), (579, 580, 549), (1060, 1064, 1091), (1114, 1141, 1140), (791, 766, 790), (775, 773, 748), (546, 578, 550), (777, 776, 775), (558, 565, 567), (993, 992, 963), (789, 759, 763), (791, 790, 769), (551, 585, 584), (758, 782, 783), (544, 574, 573), (768, 764, 752), (752, 761, 762), (552, 567, 568), (568, 569, 552), (295, 294, 274), (775, 776, 759), (86, 80, 79), (558, 563, 579), (916, 926, 927), (286, 267, 268), (676, 657, 650), (795, 793, 755), (795, 760, 796), (218, 209, 208), (769, 781, 782), (1362, 1368, 1349), (793, 758, 755), (34, 40, 73), (797, 800, 799), (196, 211, 203), (71, 72, 43), (1090, 1089, 1055), (1135, 1118, 1136), (1218, 1196, 1219), (812, 823, 815), (859, 861, 898), (612, 596, 639), (596, 599, 639), (808, 831, 833), (626, 628, 609), (733, 732, 734), (932, 933, 930), (826, 824, 825), (804, 830, 831), (604, 634, 633), (848, 809, 849), (865, 882, 883), (818, 811, 838), (848, 813, 816), (824, 826, 805), (814, 818, 837), (848, 808, 813), (1348, 1336, 1335), (13, 20, 21), (539, 528, 498), (811, 807, 838), (848, 816, 809), (860, 887, 889), (52, 50, 23), (878, 877, 876), (854, 882, 853), (940, 941, 920), (107, 114, 108), (851, 855, 853), (891, 892, 858), (864, 875, 877), (1166, 1183, 1156), (896, 897, 863), (864, 869, 891), (786, 787, 756), (866, 877, 878), (893, 871, 856), (857, 862, 900), (1059, 1061, 1098), (861, 865, 898), (865, 857, 898), (886, 888, 867), (888, 887, 872), (1176, 1167, 1175), (860, 874, 875), (1065, 1082, 1083), (584, 559, 583), (886, 884, 883), (888, 886, 885), (1280, 1252, 1263), (711, 723, 724), (895, 896, 894), (1059, 1098, 1097), (942, 919, 915), (898, 900, 899), (1100, 1067, 1101), (902, 901, 872), (1081, 1082, 1059), (192, 206, 215), (236, 247, 248), (1065, 1083, 1084), (1212, 1207, 1238), (580, 581, 554), (1107, 1130, 1129), (1132, 1133, 1130), (402, 368, 381), (1137, 1138, 1117), (1361, 1359, 1352), (1142, 1143, 1123), (943, 944, 923), (903, 918, 913), (971, 952, 947), (1034, 1035, 1005), (1340, 1332, 1335), (33, 53, 55), (615, 616, 598), (592, 593, 620), (1215, 1210, 1251), (1116, 1126, 1127), (1321, 1320, 1282), (713, 727, 728), (646, 674, 645), (931, 930, 933), (1103, 1118, 1113), (101, 108, 109), (1052, 1075, 1051), (942, 944, 943), (827, 828, 844), (1193, 1194, 1165), (548, 576, 577), (739, 741, 714), (583, 582, 560), (915, 931, 933), (552, 581, 563), (1175, 1174, 1147), (753, 785, 757), (947, 951, 950), (799, 800, 827), (1152, 1184, 1154), (633, 602, 597), (373, 355, 348), (757, 785, 764), (1097, 1098, 1068), (1265, 1266, 1255), (70, 67, 66), (965, 973, 958), (728, 700, 701), (615, 614, 613), (1347, 1346, 1326), (75, 60, 26), (977, 976, 948), (1204, 1212, 1238), (959, 982, 983), (678, 679, 677), (1162, 1169, 1164), (859, 898, 897), (1090, 1087, 1089), (969, 988, 987), (988, 989, 990), (531, 532, 503), (1105, 1125, 1124), (995, 998, 996), (963, 980, 982), (976, 977, 954), (995, 983, 967), (995, 959, 983), (958, 964, 988), (956, 979, 980), (1156, 1184, 1195), (965, 958, 988), (962, 965, 988), (1145, 1111, 1113), (1054, 1082, 1053), (999, 1002, 1001), (755, 783, 784), (991, 992, 961), (1007, 1009, 1043), (463, 449, 457), (1222, 1224, 1213), (1041, 1016, 1012), (1203, 1206, 1243), (1233, 1234, 1215), (1234, 1235, 1210), (758, 792, 791), (1225, 1224, 1223), (1223, 1222, 1221), (1382, 1392, 1393), (582, 552, 556), (902, 872, 860), (1022, 1023, 1016), (1203, 1227, 1206), (1216, 1228, 1229), (1217, 1214, 1250), (1207, 1213, 1239), (506, 520, 521), (1079, 1052, 1053), (833, 835, 816), (962, 971, 965), (1176, 1175, 1148), (1051, 1055, 1053), (584, 583, 562), (1198, 1228, 1197), (760, 784, 771), (893, 894, 863), (894, 896, 863), (897, 898, 868), (1099, 1101, 1070), (955, 986, 998), (1069, 1064, 1077), (1093, 1071, 1056), (1057, 1062, 1100), (1010, 1016, 1038), (1061, 1065, 1098), (1065, 1057, 1098), (1086, 1088, 1067), (1088, 1087, 1072), (759, 774, 775), (1064, 1074, 1075), (1064, 1075, 1076), (294, 317, 316), (1056, 1079, 1080), (1086, 1084, 1083), (1088, 1086, 1085), (1244, 1242, 1206), (667, 644, 668), (892, 869, 893), (1095, 1096, 1094), (294, 295, 319), (1098, 1100, 1099), (1102, 1101, 1072), (1201, 1208, 1246), (1141, 1119, 1115), (690, 688, 656), (967, 985, 955), (922, 927, 928), (1244, 1211, 1242), (905, 925, 924), (1168, 1195, 1184), (1109, 1132, 1107), (909, 932, 907), (304, 302, 303), (1174, 1173, 1172), (141, 153, 154), (805, 817, 842), (938, 939, 917), (944, 945, 923), (945, 946, 923), (939, 940, 917), (1133, 1132, 1111), (506, 519, 520), (784, 783, 751), (918, 924, 926), (916, 936, 910), (1017, 1029, 1030), (933, 932, 911), (608, 600, 634), (1102, 1072, 1090), (629, 613, 607), (1129, 1119, 1114), (919, 929, 931), (1131, 1130, 1133), (941, 940, 914), (982, 981, 952), (124, 112, 117), (935, 918, 936), (1141, 1143, 1142), (945, 921, 911), (944, 915, 921), (1115, 1131, 1133), (614, 615, 603), (992, 991, 968), (976, 975, 974), (937, 938, 917), (62, 63, 61), (1180, 1179, 1151), (1146, 1150, 1149), (712, 715, 745), (172, 186, 152), (693, 694, 666), (1164, 1171, 1158), (960, 989, 964), (1461, 1460, 1440), (1190, 1189, 1163), (1159, 1180, 1181), (820, 821, 818), (1166, 1182, 1183), (1199, 1229, 1198), (1152, 1154, 1161), (175, 179, 180), (960, 954, 991), (1192, 1195, 1193), (1216, 1201, 1245), (1163, 1178, 1180), (1192, 1181, 1166), (1156, 1162, 1185), (1192, 1159, 1181), (1174, 1175, 1155), (1158, 1153, 1186), (1157, 1177, 1178), (1020, 1019, 999), (1164, 1158, 1185), (1162, 1164, 1185), (1042, 1041, 1012), (1197, 1225, 1196), (1090, 1064, 1060), (369, 370, 364), (1003, 1030, 1002), (1202, 1240, 1205), (1008, 1015, 1037), (1241, 1213, 1209), (1220, 1218, 1219), (1044, 1042, 1009), (499, 501, 537), (1017, 1004, 1045), (1004, 1011, 1046), (1011, 1018, 1047), (1450, 1451, 1449), (1045, 1006, 1014), (1221, 1220, 1219), (1140, 1139, 1114), (1188, 1189, 1161), (1238, 1237, 1236), (914, 942, 941), (1008, 1036, 1050), (1030, 1031, 1004), (1005, 1013, 1050), (507, 499, 510), (978, 977, 949), (1041, 1042, 1014), (1096, 1097, 1063), (1015, 1010, 1037), (1271, 1270, 1261), (1454, 1446, 1449), (1451, 1450, 1445), (1387, 1388, 1381), (1383, 1395, 1378), (1380, 1379, 1384), (1277, 1254, 1253), (1344, 1328, 1327), (1279, 1278, 1252), (864, 891, 890), (1382, 1393, 1394), (1327, 1326, 1345), (1258, 1271, 1259), (1394, 1393, 1369), (1277, 1256, 1254), (1333, 1343, 1344), (1241, 1242, 1211), (44, 25, 22), (1264, 1265, 1255), (765, 772, 774), (1382, 1379, 1371), (1380, 1381, 1371), (1423, 1409, 1410), (1411, 1423, 1410), (1433, 1418, 1399), (1434, 1433, 1397), (1309, 1294, 1295), (1428, 1398, 1417), (1298, 1310, 1318), (1319, 1286, 1285), (1308, 1293, 1294), (1424, 1411, 1413), (1340, 1330, 1329), (1422, 1408, 1409), (1292, 1317, 1294), (1317, 1291, 1290), (1410, 1404, 1403), (1421, 1398, 1420), (1402, 1431, 1403), (1298, 1297, 1299), (1302, 1301, 1299), (1302, 1319, 1303), (1320, 1321, 1306), (1421, 1407, 1408), (1160, 1187, 1153), (1446, 1457, 1458), (1342, 1329, 1328), (771, 772, 765), (1346, 1347, 1334), (1273, 1258, 1257), (788, 789, 761), (157, 158, 146), (1274, 1273, 1257), (1449, 1455, 1462), (1395, 1369, 1378), (856, 879, 880), (1322, 1341, 1323), (1381, 1386, 1387), (1336, 1337, 1335), (1381, 1389, 1390), (1446, 1447, 1438), (1449, 1446, 1438), (1335, 1332, 1325), (1332, 1333, 1325), (27, 70, 33), (15, 21, 10), (19, 5, 4), (778, 777, 749), (561, 557, 545), (1367, 1353, 1351), (15, 10, 9), (1101, 1102, 1070), (7, 6, 18), (120, 125, 121), (1360, 1359, 1363), (1356, 1365, 1363), (1363, 1357, 1356), (12, 13, 3), (1359, 1368, 1362), (1235, 1218, 1204), (11, 14, 15), (14, 11, 3), (1460, 1461, 1448), (1359, 1360, 1352), (1392, 1372, 1370), (1266, 1271, 1272), (1374, 1378, 1373), (1335, 1337, 1338), (1277, 1267, 1266), (1377, 1376, 1385), (1267, 1264, 1255), (1457, 1456, 1442), (1385, 1386, 1380), (939, 938, 922), (1386, 1385, 1376), (1382, 1394, 1395), (1094, 1096, 1063), (1374, 1386, 1375), (1384, 1383, 1377), (38, 42, 62), (1449, 1451, 1452), (1393, 1370, 1369), (1267, 1279, 1280), (1266, 1267, 1255), (1379, 1380, 1371), (1381, 1382, 1371), (1420, 1429, 1419), (1432, 1400, 1399), (1087, 1088, 1085), (1304, 1314, 1303), (1403, 1399, 1402), (1426, 1413, 1414), (1308, 1283, 1307), (1310, 1295, 1318), (1415, 1401, 1400), (1311, 1298, 1300), (1417, 1427, 1416), (1396, 1406, 1434), (1454, 1444, 1443), (1307, 1316, 1306), (1406, 1430, 1408), (1430, 1405, 1404), (1424, 1425, 1398), (1313, 1300, 1301), (1296, 1290, 1289), (1411, 1431, 1412), (1415, 1414, 1412), (1415, 1432, 1416), (1305, 1285, 1284), (1433, 1434, 1419), (1315, 1283, 1304), (504, 529, 528), (1311, 1312, 1283), (1439, 1437, 1455), (1343, 1333, 1332), (1437, 1436, 1455), (1453, 1445, 1441), (1265, 1264, 1270), (1263, 1262, 1268), (1456, 1443, 1442), (1343, 1342, 1328), (1339, 1337, 1331), (1267, 1278, 1279), (1267, 1277, 1278), (1269, 1268, 1262), (1272, 1273, 1266), (642, 643, 595), (1335, 1341, 1348), (1332, 1340, 1342), (553, 577, 564), (1458, 1442, 1441), (1334, 1333, 1345), (1435, 1455, 1436), (1392, 1382, 1381), (1266, 1274, 1275), (1333, 1334, 1325), (1447, 1448, 1438), (1334, 1335, 1325), (1069, 1092, 1091), (1354, 1365, 1355), (17, 11, 16), (1359, 1361, 1368), (0, 21, 1), (7, 17, 8), (1352, 1360, 1365), (874, 860, 889), (38, 32, 45), (42, 38, 45), (690, 656, 691), (34, 58, 40), (40, 58, 29), (51, 49, 50), (828, 827, 829), (125, 134, 126), (377, 371, 370), (133, 134, 125), (93, 106, 78), (222, 230, 223), (169, 177, 170), (183, 171, 161), (449, 463, 458), (130, 129, 142), (1283, 1315, 1316), (129, 154, 142), (154, 155, 142), (156, 144, 161), (155, 165, 157), (155, 164, 165), (160, 170, 161), (166, 161, 171), (371, 383, 378), (371, 377, 383), (366, 367, 360), (435, 442, 436), (509, 515, 533), (349, 360, 350), (349, 356, 359), (1134, 1118, 1135), (213, 222, 214), (490, 343, 330), (447, 446, 454), (165, 175, 167), (233, 241, 239), (242, 253, 254), (251, 262, 252), (263, 252, 79), (272, 290, 271), (313, 316, 315), (286, 266, 267), (280, 300, 279), (298, 276, 277), (1264, 1267, 1280), (310, 309, 287), (325, 323, 299), (325, 301, 327), (1210, 1204, 1236), (289, 287, 288), (287, 285, 286), (299, 297, 298), (282, 303, 281), (309, 310, 311), (311, 310, 312), (327, 329, 328), (318, 319, 320), (322, 323, 324), (234, 229, 228), (77, 85, 78), (339, 345, 333), (374, 380, 366), (346, 345, 353), (426, 435, 427), (431, 439, 432), (420, 426, 412), (222, 235, 230), (462, 457, 456), (388, 375, 366), (389, 398, 399), (395, 408, 396), (409, 396, 413), (411, 420, 412), (187, 179, 174), (416, 424, 417), (769, 779, 780), (209, 210, 195), (118, 119, 106), (445, 446, 440), (85, 93, 78), (371, 378, 372), (175, 174, 179), (469, 454, 446), (470, 479, 480), (476, 488, 477), (489, 477, 333), (934, 918, 935), (512, 500, 519), (502, 512, 519), (533, 531, 506), (716, 722, 740), (505, 524, 508), (571, 572, 560), (522, 523, 501), (562, 572, 573), (778, 779, 767), (531, 533, 532), (928, 929, 914), (1269, 1264, 1268), (535, 515, 499), (551, 547, 575), (598, 616, 604), (641, 640, 599), (826, 827, 817), (596, 612, 623), (606, 619, 610), (612, 621, 623), (837, 809, 814), (600, 617, 606), (608, 617, 600), (599, 596, 624), (661, 655, 667), (649, 661, 667), (657, 679, 663), (663, 679, 652), (649, 667, 668), (669, 649, 668), (672, 670, 671), (809, 837, 850), (843, 844, 845), (630, 601, 607), (918, 934, 913), (719, 707, 726), (709, 719, 726), (740, 738, 713), (712, 731, 715), (530, 529, 512), (738, 740, 739), (1365, 1366, 1352), (619, 620, 610), (1118, 1134, 1113), (742, 722, 706), (1227, 1228, 1206), (758, 754, 782), (807, 823, 812), (848, 847, 808), (621, 620, 622), (628, 626, 629), (805, 826, 817), (804, 819, 830), (819, 828, 830), (815, 824, 802), (808, 804, 831), (738, 736, 719), (864, 860, 875), (866, 869, 877), (867, 888, 872), (1072, 1087, 1090), (681, 659, 655), (1283, 1312, 1313), (1283, 1310, 1311), (1103, 1124, 1118), (915, 933, 921), (729, 730, 708), (636, 637, 638), (958, 973, 964), (994, 993, 959), (974, 975, 973), (1074, 1064, 1090), (896, 859, 897), (964, 975, 960), (986, 955, 969), (975, 976, 954), (995, 994, 959), (60, 36, 32), (1011, 1032, 1018), (1021, 1022, 1020), (1025, 1024, 1026), (1027, 1026, 1028), (1034, 1033, 1032), (1045, 1046, 1047), (16, 11, 15), (1236, 1251, 1210), (68, 33, 69), (1363, 1359, 1362), (1066, 1069, 1077), (1067, 1088, 1072), (1078, 1077, 1079), (1225, 1226, 1209), (1273, 1274, 1266), (1096, 1059, 1097), (601, 630, 643), (835, 833, 836), (1115, 1133, 1121), (872, 887, 860), (903, 924, 918), (1158, 1171, 1153), (1191, 1190, 1159), (1172, 1173, 1171), (1153, 1173, 1160), (1173, 1174, 1155), (1192, 1191, 1159), (1013, 1019, 1008), (1208, 1231, 1217), (1233, 1232, 1231), (1245, 1246, 1247), (1250, 1251, 1249), (1456, 1457, 1446), (1028, 1029, 1009), (1277, 1276, 1256), (1388, 1389, 1381), (1447, 1446, 1458), (1458, 1459, 1447), (1460, 1447, 1459), (1341, 1334, 1347), (1259, 1271, 1260), (1291, 1292, 1281), (1317, 1296, 1295), (1398, 1426, 1427), (1287, 1299, 1288), (1286, 1299, 1287), (1319, 1305, 1304), (1281, 1321, 1282), (1321, 1292, 1307), (44, 45, 59), (1398, 1425, 1426), (1398, 1423, 1424), (1398, 1421, 1422), (1398, 1428, 1429), (1384, 1379, 1383), (1270, 1264, 1269), (1377, 1383, 1378), (1340, 1339, 1330), (1379, 1382, 1395), (1324, 1347, 1326), (1323, 1341, 1324), (12, 11, 17), (10, 21, 0), (1364, 1361, 1367), (18, 19, 12), (20, 13, 19), (1355, 1365, 1356), (1350, 1364, 1351), (1392, 1391, 1372), (1455, 1448, 1461), (1440, 1459, 1441), (1344, 1345, 1333), (1401, 1412, 1402), (1405, 1406, 1396), (1430, 1410, 1409), (1432, 1418, 1417), (1396, 1434, 1397), (1434, 1406, 1420), (1283, 1313, 1314), (1283, 1308, 1309), (1271, 1265, 1270), (1346, 1334, 1345), (435, 436, 427), (1454, 1453, 1444), (1128, 1129, 1114), (5, 19, 6), (1365, 1354, 1366), (1, 2, 4), (5, 0, 1), (5, 6, 10), (8, 9, 7), (1, 4, 5), (5, 10, 0), (9, 6, 7), (840, 806, 838), (838, 839, 840), (729, 722, 728), (729, 708, 706), (1367, 1361, 1366), (1363, 1362, 1357), (1349, 1368, 1350), (274, 294, 273), (2, 1, 20), (71, 27, 72), (808, 847, 846), (570, 560, 556), (53, 24, 54), (23, 53, 52), (832, 831, 830), (830, 801, 832), (23, 22, 25), (25, 24, 23), (1023, 1022, 1021), (810, 840, 841), (841, 843, 810), (257, 245, 244), (92, 93, 85), (77, 257, 244), (92, 85, 77), (28, 64, 63), (63, 39, 48), (49, 28, 63), (692, 691, 656), (650, 693, 692), (36, 29, 59), (696, 666, 694), (697, 659, 681), (666, 696, 697), (697, 648, 666), (26, 37, 43), (56, 55, 54), (978, 979, 968), (51, 41, 35), (51, 52, 41), (1139, 1120, 1117), (1199, 1234, 1233), (1234, 1199, 1200), (1199, 1233, 1231), (661, 682, 681), (681, 655, 661), (665, 684, 683), (683, 649, 665), (840, 839, 812), (72, 73, 74), (264, 82, 83), (590, 615, 613), (1212, 1221, 1222), (1222, 1207, 1212), (1077, 1052, 1079), (1077, 1076, 1052), (73, 36, 75), (75, 74, 73), (695, 694, 657), (695, 663, 652), (801, 836, 833), (797, 820, 836), (836, 801, 797), (801, 833, 832), (513, 539, 538), (338, 339, 332), (421, 413, 428), (934, 946, 913), (90, 84, 83), (98, 99, 91), (91, 90, 98), (421, 436, 443), (421, 443, 451), (421, 428, 436), (452, 422, 421), (595, 597, 602), (641, 639, 640), (639, 641, 595), (118, 106, 93), (132, 118, 93), (92, 131, 132), (348, 347, 354), (379, 373, 348), (372, 378, 379), (348, 354, 363), (363, 372, 379), (221, 211, 220), (220, 229, 221), (221, 212, 211), (202, 207, 217), (217, 218, 208), (208, 202, 217), (97, 90, 89), (104, 105, 98), (98, 90, 97), (192, 191, 199), (199, 206, 192), (433, 431, 430), (433, 438, 439), (105, 99, 98), (105, 111, 112), (447, 440, 446), (440, 439, 438), (352, 345, 344), (357, 358, 352), (96, 95, 109), (135, 136, 127), (127, 96, 109), (122, 135, 127), (210, 209, 218), (218, 226, 210), (181, 180, 195), (226, 227, 219), (219, 181, 195), (219, 210, 226), (452, 451, 459), (473, 484, 485), (452, 459, 464), (464, 473, 485), (417, 402, 401), (402, 418, 419), (144, 134, 143), (236, 230, 235), (246, 247, 236), (461, 454, 469), (469, 471, 461), (1111, 1109, 1113), (82, 261, 260), (260, 81, 82), (388, 380, 385), (393, 394, 388), (400, 389, 399), (400, 401, 390), (150, 160, 144), (251, 240, 245), (392, 383, 397), (397, 404, 392), (151, 144, 156), (156, 162, 151), (416, 423, 424), (410, 406, 415), (406, 410, 407), (331, 481, 480), (481, 331, 482), (262, 251, 257), (77, 78, 262), (76, 255, 254), (255, 76, 256), (331, 483, 482), (331, 337, 338), (415, 406, 405), (422, 423, 415), (170, 177, 183), (224, 237, 218), (177, 176, 181), (219, 220, 211), (182, 177, 181), (219, 211, 196), (196, 182, 181), (122, 121, 126), (126, 134, 135), (116, 110, 115), (128, 123, 116), (189, 183, 182), (196, 197, 189), (207, 201, 200), (216, 217, 207), (209, 202, 208), (202, 195, 194), (361, 357, 364), (364, 365, 361), (445, 444, 453), (453, 446, 445), (446, 460, 465), (200, 186, 215), (186, 200, 187), (231, 232, 216), (216, 200, 215), (425, 432, 439), (425, 419, 418), (439, 448, 425), (425, 418, 432), (185, 178, 171), (184, 192, 185), (185, 171, 184), (460, 453, 452), (474, 465, 460), (485, 486, 474), (460, 452, 485), (465, 466, 446), (990, 957, 988), (81, 260, 259), (259, 88, 81), (131, 130, 138), (138, 147, 148), (239, 241, 242), (158, 157, 165), (165, 168, 158), (386, 382, 391), (416, 400, 399), (416, 417, 401), (235, 240, 252), (395, 386, 391), (379, 378, 384), (392, 404, 405), (379, 384, 392), (261, 249, 260), (261, 253, 250), (235, 252, 246), (252, 262, 79), (481, 470, 480), (481, 482, 471), (487, 474, 486), (487, 479, 475), (467, 457, 462), (169, 170, 160), (488, 476, 332), (332, 339, 488), (381, 375, 388), (388, 390, 381), (288, 286, 269), (271, 290, 270), (300, 298, 279), (281, 303, 280), (295, 296, 319), (275, 266, 265), (272, 268, 267), (269, 271, 270), (268, 272, 271), (267, 274, 273), (282, 276, 275), (281, 280, 277), (280, 279, 278), (277, 282, 281), (275, 274, 266), (267, 273, 272), (282, 277, 276), (275, 265, 282), (268, 271, 269), (277, 280, 278), (283, 305, 304), (725, 700, 727), (727, 726, 725), (313, 310, 291), (329, 327, 304), (306, 284, 307), (306, 305, 284), (307, 285, 309), (723, 698, 699), (322, 297, 323), (320, 296, 322), (296, 295, 276), (303, 265, 304), (297, 296, 298), (290, 291, 288), (286, 285, 266), (284, 283, 266), (303, 302, 300), (65, 37, 31), (65, 66, 67), (31, 64, 65), (273, 293, 290), (310, 313, 312), (325, 327, 326), (94, 95, 79), (971, 955, 952), (955, 962, 969), (318, 329, 305), (321, 326, 328), (321, 322, 324), (328, 320, 321), (306, 317, 318), (308, 315, 316), (314, 311, 312), (316, 307, 308), (308, 309, 311), (308, 314, 315), (328, 318, 320), (318, 328, 329), (316, 306, 307), (308, 311, 314), (326, 321, 324), (316, 317, 306), (244, 225, 243), (244, 227, 226), (258, 248, 247), (80, 87, 259), (86, 95, 96), (259, 248, 258), (87, 86, 96), (259, 258, 80), (163, 153, 152), (187, 174, 173), (173, 163, 152), (173, 186, 187), (354, 353, 363), (483, 471, 482), (455, 454, 461), (455, 448, 447), (461, 483, 455), (483, 461, 471), (99, 92, 91), (124, 130, 131), (131, 112, 124), (112, 92, 99), (343, 337, 330), (343, 349, 350), (351, 350, 360), (350, 338, 337), (360, 368, 351), (351, 338, 350), (88, 87, 96), (115, 127, 128), (96, 115, 102), (102, 88, 96), (343, 342, 355), (342, 343, 335), (206, 205, 214), (214, 223, 206), (438, 433, 437), (445, 440, 438), (1145, 1144, 1111), (190, 189, 197), (203, 204, 198), (198, 190, 197), (199, 198, 204), (204, 205, 199), (205, 213, 214), (750, 780, 779), (779, 749, 750), (749, 779, 778), (371, 365, 370), (365, 362, 361), (430, 424, 429), (437, 433, 430), (418, 417, 424), (424, 432, 418), (434, 426, 425), (448, 456, 441), (434, 425, 448), (448, 455, 456), (449, 442, 441), (456, 457, 449), (224, 217, 216), (232, 237, 224), (437, 422, 452), (422, 429, 423), (452, 444, 437), (444, 452, 453), (374, 373, 379), (379, 380, 374), (405, 393, 385), (393, 405, 406), (385, 380, 379), (376, 369, 368), (402, 403, 391), (382, 376, 368), (402, 391, 382), (928, 927, 905), (237, 238, 233), (383, 386, 396), (139, 131, 148), (148, 149, 139), (484, 477, 489), (489, 334, 484), (408, 395, 403), (411, 412, 408), (140, 134, 145), (145, 151, 140), (143, 139, 149), (149, 150, 143), (406, 407, 393), (394, 407, 398), (462, 456, 455), (483, 332, 472), (472, 455, 483), (473, 463, 478), (478, 484, 473), (396, 408, 413), (159, 160, 150), (164, 154, 153), (154, 164, 155), (243, 233, 239), (233, 243, 225), (404, 396, 409), (409, 414, 404), (162, 161, 166), (166, 172, 162), (165, 163, 173), (163, 165, 164), (413, 412, 427), (136, 135, 140), (140, 151, 152), (362, 371, 363), (244, 243, 256), (84, 92, 244), (92, 84, 91), (244, 256, 76), (148, 147, 158), (180, 181, 176), (168, 148, 158), (176, 167, 180), (176, 148, 168), (89, 88, 102), (88, 89, 81), (347, 333, 346), (333, 347, 340), (346, 353, 354), (184, 183, 190), (190, 191, 184), (190, 198, 199), (104, 97, 103), (115, 110, 104), (109, 108, 114), (114, 122, 109), (117, 110, 116), (111, 105, 104), (110, 117, 111), (194, 188, 193), (201, 202, 194), (194, 193, 201), (23, 50, 49), (48, 46, 22), (22, 23, 49), (353, 352, 358), (358, 362, 353), (100, 94, 78), (106, 107, 100), (213, 212, 221), (213, 204, 203), (221, 222, 213), (128, 137, 123), (193, 187, 200), (200, 201, 193), (188, 180, 179), (188, 194, 195), (524, 523, 496), (443, 442, 450), (450, 451, 443), (451, 458, 459), (344, 339, 338), (368, 369, 364), (344, 338, 351), (351, 368, 364), (357, 344, 351), (125, 118, 132), (118, 125, 119), (463, 467, 477), (414, 405, 404), (414, 421, 422), (335, 486, 485), (485, 342, 335), (466, 465, 474), (475, 469, 466), (485, 484, 334), (334, 341, 485), (340, 347, 348), (341, 334, 340), (464, 458, 468), (468, 463, 473), (240, 229, 234), (228, 219, 227), (244, 245, 234), (228, 220, 219), (227, 234, 228), (384, 378, 387), (387, 383, 392), (255, 242, 254), (255, 256, 243), (246, 258, 247), (477, 488, 333), (853, 880, 879), (159, 149, 148), (176, 177, 169), (159, 148, 176), (476, 467, 472), (238, 237, 249), (250, 241, 238), (138, 130, 142), (146, 147, 138), (336, 487, 486), (486, 335, 336), (411, 402, 419), (425, 426, 420), (411, 403, 402), (419, 420, 411), (258, 252, 263), (263, 80, 258), (442, 435, 441), (508, 524, 513), (493, 521, 520), (544, 576, 575), (703, 734, 732), (732, 731, 703), (491, 495, 494), (495, 491, 497), (497, 527, 496), (492, 491, 493), (494, 493, 491), (498, 528, 529), (529, 503, 498), (739, 714, 710), (522, 515, 521), (522, 501, 499), (587, 589, 559), (1027, 1028, 1009), (1007, 1026, 1027), (502, 531, 530), (763, 776, 777), (884, 857, 865), (884, 886, 862), (884, 862, 857), (510, 514, 498), (507, 498, 503), (1167, 1157, 1189), (1157, 1167, 1177), (726, 713, 709), (529, 504, 500), (730, 712, 708), (712, 730, 731), (1217, 1248, 1247), (721, 743, 744), (743, 721, 717), (1131, 1115, 1119), (1129, 1130, 1131), (742, 741, 740), (1029, 1002, 1030), (1001, 1029, 1028), (845, 828, 819), (819, 846, 845), (1000, 1023, 1021), (1021, 999, 1000), (1170, 1147, 1172), (1172, 1171, 1170), (720, 735, 746), (720, 718, 711), (854, 855, 889), (887, 885, 854), (854, 889, 887), (993, 994, 995), (995, 966, 993), (953, 969, 987), (987, 957, 953), (781, 751, 782), (731, 730, 703), (751, 783, 782), (702, 729, 728), (728, 701, 702), (542, 568, 541), (544, 573, 543), (541, 540, 542), (543, 542, 540), (1201, 1230, 1208), (787, 761, 756), (491, 516, 511), (511, 497, 491), (972, 948, 974), (974, 973, 972), (794, 796, 766), (990, 961, 957), (1202, 1251, 1236), (1202, 1249, 1251), (558, 550, 564), (550, 558, 546), (907, 929, 906), (581, 580, 563), (902, 858, 870), (858, 902, 890), (313, 292, 316), (767, 769, 790), (769, 767, 779), (568, 567, 566), (755, 758, 783), (559, 589, 561), (555, 559, 561), (554, 545, 549), (561, 545, 555), (1143, 1121, 1144), (676, 650, 656), (674, 675, 676), (825, 799, 826), (798, 799, 825), (777, 767, 763), (1018, 1032, 1033), (1033, 1034, 1005), (1126, 1110, 1118), (1124, 1125, 1126), (724, 700, 725), (700, 724, 699), (1025, 1007, 1012), (1012, 1024, 1025), (587, 586, 588), (588, 589, 587), (588, 548, 553), (547, 562, 575), (626, 624, 625), (997, 970, 966), (996, 998, 997), (966, 995, 996), (823, 798, 824), (823, 822, 797), (654, 686, 687), (687, 660, 654), (687, 688, 689), (56, 24, 57), (56, 54, 24), (590, 592, 591), (590, 594, 593), (645, 671, 670), (669, 668, 644), (644, 645, 670), (631, 595, 630), (631, 597, 595), (582, 555, 554), (665, 649, 669), (669, 662, 665), (611, 607, 613), (614, 603, 611), (807, 811, 822), (616, 617, 608), (815, 841, 812), (984, 967, 983), (637, 610, 620), (621, 638, 637), (637, 636, 610), (248, 232, 231), (248, 249, 237), (249, 259, 260), (237, 232, 248), (1136, 1116, 1138), (1138, 1137, 1136), (983, 982, 984), (803, 806, 810), (848, 846, 847), (846, 848, 803), (849, 809, 850), (850, 837, 803), (803, 848, 849), (631, 598, 632), (1073, 1059, 1095), (1095, 1081, 1073), (682, 683, 684), (684, 686, 682), (1049, 1018, 1005), (770, 787, 786), (630, 611, 631), (900, 862, 867), (36, 59, 32), (618, 592, 619), (591, 592, 618), (616, 591, 617), (616, 615, 590), (602, 636, 638), (638, 639, 602), (873, 859, 895), (895, 881, 873), (1044, 1045, 1014), (645, 644, 647), (647, 646, 645), (667, 647, 644), (633, 597, 631), (631, 632, 633), (666, 660, 689), (692, 688, 691), (692, 666, 689), (688, 690, 691), (998, 970, 997), (970, 986, 953), (1249, 1247, 1248), (1202, 1205, 1211), (1245, 1247, 1249), (1202, 1211, 1245), (113, 107, 106), (119, 120, 113), (693, 650, 694), (42, 45, 47), (47, 39, 42), (651, 686, 685), (685, 662, 669), (670, 651, 685), (35, 64, 28), (35, 66, 65), (802, 842, 841), (1450, 1435, 1445), (659, 652, 680), (1203, 1242, 1209), (648, 660, 666), (672, 664, 658), (672, 673, 664), (1001, 1028, 1026), (1026, 1000, 1001), (1000, 1024, 1023), (677, 676, 675), (695, 659, 697), (697, 696, 695), (1155, 1160, 1173), (1160, 1188, 1187), (684, 685, 686), (535, 534, 533), (523, 505, 501), (505, 523, 524), (694, 695, 696), (715, 731, 720), (28, 49, 51), (51, 35, 28), (55, 56, 34), (625, 624, 623), (623, 594, 625), (513, 528, 539), (513, 511, 504), (39, 62, 42), (1122, 1139, 1138), (1138, 1116, 1122), (698, 723, 718), (718, 704, 698), (516, 491, 492), (517, 493, 518), (493, 517, 492), (518, 493, 520), (520, 519, 518), (540, 564, 577), (577, 544, 540), (543, 573, 572), (572, 542, 543), (542, 572, 571), (698, 702, 701), (702, 698, 704), (704, 734, 703), (699, 698, 700), (701, 700, 698), (859, 873, 881), (882, 861, 859), (1006, 1049, 1050), (1006, 1048, 1049), (534, 532, 533), (742, 706, 714), (717, 706, 743), (514, 536, 537), (536, 514, 510), (537, 538, 514), (721, 745, 746), (746, 705, 721), (789, 762, 761), (735, 711, 707), (707, 736, 735), (517, 500, 504), (500, 517, 519), (709, 738, 737), (496, 522, 495), (541, 565, 564), (564, 540, 541), (911, 909, 913), (526, 527, 513), (526, 524, 525), (1318, 1288, 1297), (717, 721, 705), (714, 705, 710), (719, 709, 737), (128, 127, 136), (136, 137, 128), (152, 153, 141), (141, 136, 152), (728, 722, 716), (659, 680, 655), (812, 839, 807), (1069, 1066, 1093), (658, 686, 651), (658, 688, 687), (512, 502, 530), (1038, 1040, 1039), (735, 710, 705), (38, 61, 60), (538, 537, 505), (720, 746, 745), (565, 541, 566), (570, 568, 542), (898, 870, 868), (899, 900, 901), (870, 898, 899), (1146, 1170, 1169), (1204, 1218, 1220), (1220, 1212, 1204), (1220, 1221, 1212), (496, 527, 525), (525, 524, 496), (1127, 1122, 1116), (703, 729, 702), (749, 775, 748), (751, 780, 750), (748, 747, 749), (750, 749, 747), (579, 578, 546), (578, 549, 545), (549, 578, 579), (1141, 1114, 1119), (1141, 1142, 1140), (766, 762, 790), (791, 792, 766), (744, 745, 721), (1221, 1196, 1223), (1221, 1219, 1196), (777, 775, 749), (567, 563, 558), (565, 566, 567), (788, 787, 770), (992, 956, 963), (759, 789, 788), (759, 776, 763), (775, 774, 773), (769, 754, 791), (808, 833, 834), (834, 813, 808), (834, 833, 813), (585, 551, 586), (551, 584, 547), (574, 544, 575), (764, 768, 796), (764, 785, 752), (766, 796, 768), (762, 766, 768), (761, 752, 756), (768, 752, 762), (556, 569, 570), (567, 552, 563), (275, 295, 274), (926, 916, 910), (926, 925, 927), (574, 562, 573), (676, 677, 657), (563, 580, 579), (794, 793, 795), (795, 796, 794), (795, 755, 760), (754, 769, 782), (1358, 1362, 1349), (833, 831, 832), (73, 72, 34), (73, 40, 29), (24, 25, 59), (57, 24, 59), (59, 58, 57), (797, 799, 798), (797, 801, 800), (1163, 1159, 1190), (203, 197, 196), (211, 212, 203), (810, 843, 845), (845, 846, 810), (43, 70, 71), (1051, 1074, 1090), (1090, 1055, 1051), (789, 763, 767), (1136, 1137, 1135), (1118, 1110, 1136), (1196, 1218, 1235), (1235, 1200, 1196), (1200, 1235, 1234), (823, 824, 815), (673, 653, 664), (653, 673, 656), (635, 600, 606), (600, 635, 634), (635, 606, 610), (610, 636, 635), (638, 621, 612), (612, 639, 638), (599, 640, 639), (599, 626, 627), (627, 605, 599), (627, 626, 605), (609, 605, 626), (628, 601, 609), (1039, 1006, 1036), (733, 734, 720), (733, 731, 732), (932, 930, 907), (786, 785, 753), (785, 756, 752), (756, 785, 786), (582, 556, 560), (838, 807, 839), (633, 632, 604), (636, 634, 635), (662, 685, 684), (662, 684, 665), (882, 865, 861), (837, 818, 838), (802, 824, 805), (604, 632, 598), (14, 13, 21), (514, 538, 539), (539, 498, 514), (878, 853, 879), (878, 876, 852), (852, 853, 878), (882, 854, 883), (881, 880, 853), (853, 882, 881), (940, 920, 917), (885, 886, 883), (883, 854, 885), (108, 100, 107), (100, 108, 101), (107, 113, 114), (851, 853, 852), (855, 854, 853), (858, 890, 891), (869, 864, 877), (1156, 1195, 1166), (1183, 1151, 1156), (1197, 1227, 1226), (1197, 1226, 1225), (897, 868, 863), (869, 892, 891), (895, 893, 856), (866, 878, 871), (871, 893, 866), (898, 857, 900), (862, 886, 867), (877, 875, 876), (868, 870, 858), (863, 868, 858), (1176, 1177, 1167), (1082, 1065, 1061), (559, 555, 583), (584, 585, 559), (893, 895, 894), (724, 707, 711), (707, 724, 726), (895, 859, 896), (944, 942, 915), (1100, 1062, 1067), (901, 867, 872), (1071, 1077, 1078), (1078, 1079, 1056), (1056, 1071, 1078), (1059, 1073, 1081), (1082, 1061, 1059), (223, 230, 231), (186, 185, 192), (223, 231, 215), (215, 186, 192), (206, 223, 215), (231, 230, 236), (236, 248, 231), (1084, 1057, 1065), (1084, 1086, 1062), (1084, 1062, 1057), (1207, 1239, 1238), (1128, 1127, 1105), (580, 554, 549), (1107, 1129, 1106), (1132, 1130, 1107), (402, 390, 401), (367, 375, 381), (381, 368, 367), (381, 390, 402), (908, 903, 909), (904, 903, 908), (905, 924, 904), (906, 904, 908), (908, 907, 906), (904, 906, 905), (1137, 1117, 1135), (1117, 1138, 1139), (1142, 1123, 1140), (943, 923, 941), (1092, 1063, 1058), (1063, 1092, 1093), (947, 972, 971), (1035, 1013, 1005), (654, 682, 686), (648, 681, 682), (654, 648, 682), (1338, 1339, 1340), (1340, 1335, 1338), (55, 27, 33), (53, 54, 55), (598, 603, 615), (928, 914, 922), (622, 593, 623), (592, 620, 619), (623, 621, 622), (622, 620, 593), (1251, 1214, 1215), (912, 946, 934), (920, 941, 923), (912, 917, 920), (912, 935, 917), (923, 946, 912), (920, 923, 912), (1126, 1116, 1110), (1126, 1125, 1127), (716, 740, 713), (713, 728, 716), (674, 646, 675), (645, 674, 673), (906, 929, 928), (928, 905, 906), (95, 94, 101), (101, 109, 95), (1052, 1076, 1075), (922, 914, 940), (940, 939, 922), (781, 769, 780), (969, 962, 988), (844, 817, 827), (828, 845, 844), (844, 843, 817), (1194, 1168, 1165), (1193, 1195, 1194), (1165, 1192, 1193), (548, 577, 553), (741, 739, 740), (560, 562, 583), (562, 560, 572), (1003, 1035, 1034), (1035, 1003, 999), (1003, 1034, 1032), (999, 1019, 1035), (1175, 1147, 1148), (1177, 1149, 1178), (947, 950, 949), (949, 948, 947), (947, 952, 951), (829, 800, 830), (799, 827, 826), (830, 828, 829), (829, 827, 800), (1184, 1185, 1154), (602, 633, 634), (634, 636, 602), (342, 341, 348), (359, 373, 374), (373, 359, 355), (355, 342, 348), (651, 670, 672), (672, 658, 651), (43, 37, 67), (70, 66, 69), (70, 43, 67), (66, 68, 69), (973, 965, 972), (700, 728, 727), (964, 989, 988), (973, 975, 964), (1346, 1345, 1326), (74, 43, 72), (75, 36, 60), (43, 74, 75), (75, 26, 43), (977, 948, 949), (1238, 1236, 1204), (1181, 1180, 1182), (677, 646, 678), (677, 675, 646), (961, 970, 953), (953, 957, 961), (961, 966, 970), (1169, 1170, 1164), (1175, 1167, 1155), (1124, 1103, 1104), (503, 530, 531), (532, 507, 503), (1125, 1105, 1127), (954, 968, 991), (959, 963, 982), (963, 956, 980), (998, 995, 967), (1134, 1145, 1113), (1082, 1054, 1083), (1081, 1080, 1053), (1053, 1082, 1081), (999, 1001, 1000), (999, 1003, 1002), (1074, 1051, 1075), (755, 784, 760), (966, 961, 992), (992, 993, 966), (1009, 1042, 1043), (1043, 1042, 1007), (1222, 1213, 1207), (1016, 1041, 1038), (1016, 1024, 1012), (1024, 1016, 1023), (1206, 1242, 1243), (1243, 1242, 1203), (1217, 1231, 1232), (1232, 1214, 1217), (1232, 1233, 1214), (1215, 1214, 1233), (1234, 1210, 1215), (792, 758, 793), (758, 791, 754), (1224, 1222, 1223), (552, 582, 581), (552, 569, 556), (1032, 1011, 1031), (860, 890, 902), (1239, 1241, 1240), (1037, 1039, 1036), (1022, 1016, 1010), (1203, 1226, 1227), (1228, 1216, 1206), (1216, 1229, 1201), (1214, 1251, 1250), (1250, 1248, 1217), (1226, 1203, 1209), (1345, 1344, 1327), (509, 533, 506), (506, 521, 509), (1053, 1080, 1079), (1095, 1093, 1056), (816, 813, 833), (835, 809, 816), (971, 972, 965), (979, 950, 980), (1149, 1177, 1176), (1176, 1148, 1149), (852, 875, 851), (852, 876, 875), (1055, 1054, 1053), (1053, 1052, 1051), (874, 851, 875), (562, 547, 584), (1228, 1198, 1229), (1197, 1228, 1227), (757, 764, 760), (760, 771, 757), (1098, 1070, 1068), (1099, 1100, 1101), (1070, 1098, 1099), (1190, 1191, 1192), (1192, 1165, 1190), (1066, 1077, 1071), (1071, 1093, 1066), (1098, 1057, 1100), (1062, 1086, 1067), (1077, 1064, 1076), (1068, 1070, 1058), (1063, 1068, 1058), (774, 759, 770), (293, 294, 316), (1093, 1095, 1094), (1056, 1080, 1095), (869, 866, 893), (1095, 1059, 1096), (317, 294, 319), (1101, 1067, 1072), (1208, 1247, 1246), (1246, 1245, 1201), (31, 61, 64), (26, 60, 61), (31, 26, 61), (1143, 1141, 1115), (955, 998, 967), (985, 952, 955), (927, 922, 916), (1244, 1245, 1211), (924, 903, 904), (925, 905, 927), (1195, 1168, 1194), (1168, 1184, 1152), (1106, 1129, 1128), (1128, 1105, 1106), (1107, 1108, 1109), (907, 908, 909), (1108, 1103, 1109), (1104, 1103, 1108), (1105, 1124, 1104), (1106, 1104, 1108), (1108, 1107, 1106), (1104, 1106, 1105), (1174, 1172, 1147), (129, 137, 141), (141, 154, 129), (912, 934, 935), (817, 843, 842), (646, 647, 680), (678, 646, 680), (680, 679, 678), (1111, 1121, 1133), (1132, 1109, 1111), (519, 506, 502), (747, 771, 784), (784, 751, 747), (926, 910, 918), (924, 925, 926), (936, 916, 938), (938, 937, 936), (1029, 1017, 1009), (1017, 1030, 1004), (1122, 1114, 1139), (911, 921, 933), (932, 909, 911), (608, 634, 604), (1112, 1145, 1134), (1120, 1140, 1123), (1112, 1117, 1120), (1112, 1135, 1117), (1123, 1145, 1112), (1120, 1123, 1112), (52, 30, 41), (30, 52, 33), (1060, 1091, 1102), (1102, 1090, 1060), (1128, 1114, 1122), (931, 915, 919), (929, 930, 931), (982, 985, 984), (981, 951, 952), (952, 985, 982), (112, 111, 117), (117, 123, 124), (936, 937, 935), (918, 910, 936), (946, 945, 911), (944, 921, 945), (548, 551, 576), (968, 956, 992), (956, 968, 979), (976, 974, 948), (937, 917, 935), (63, 64, 61), (1179, 1180, 1178), (1150, 1178, 1149), (1178, 1150, 1179), (1180, 1183, 1182), (1179, 1150, 1151), (1151, 1183, 1180), (1146, 1149, 1148), (1148, 1147, 1146), (1146, 1151, 1150), (986, 969, 953), (745, 744, 712), (178, 185, 186), (152, 151, 162), (172, 178, 186), (152, 162, 172), (666, 692, 693), (748, 772, 771), (771, 747, 748), (1169, 1156, 1151), (1169, 1162, 1156), (1171, 1164, 1170), (1153, 1187, 1186), (1171, 1173, 1153), (989, 960, 990), (1440, 1439, 1461), (1460, 1459, 1440), (1189, 1157, 1163), (963, 959, 993), (818, 814, 820), (821, 811, 818), (1182, 1166, 1181), (1230, 1199, 1231), (1199, 1230, 1229), (1161, 1168, 1152), (1161, 1165, 1168), (607, 601, 628), (628, 629, 607), (167, 175, 180), (954, 960, 975), (960, 991, 990), (1155, 1167, 1188), (1244, 1206, 1216), (1216, 1245, 1244), (1159, 1163, 1180), (1185, 1184, 1156), (1163, 1157, 1178), (1185, 1158, 1186), (1020, 999, 1021), (1195, 1192, 1166), (838, 803, 837), (838, 806, 803), (1007, 1042, 1012), (797, 822, 820), (1225, 1223, 1196), (495, 522, 521), (521, 494, 495), (377, 369, 376), (370, 365, 364), (369, 377, 370), (1031, 1003, 1032), (1003, 1031, 1030), (1197, 1196, 1200), (1200, 1198, 1197), (1198, 1200, 1199), (1240, 1241, 1205), (1037, 1036, 1008), (1008, 1019, 1020), (1020, 1015, 1008), (1015, 1020, 1022), (1022, 1010, 1015), (1213, 1241, 1239), (1224, 1225, 1209), (1209, 1213, 1224), (843, 841, 842), (1044, 1009, 1017), (1017, 1045, 1044), (1011, 1047, 1046), (1046, 1045, 1004), (1018, 1048, 1047), (1045, 1048, 1006), (1048, 1045, 1047), (1248, 1250, 1249), (1165, 1161, 1189), (1189, 1190, 1165), (1039, 1037, 1038), (942, 914, 919), (942, 943, 941), (1240, 1238, 1239), (1013, 1008, 1050), (1004, 1031, 1011), (1005, 1050, 1049), (977, 968, 954), (535, 499, 507), (510, 499, 536), (950, 979, 978), (978, 949, 950), (1231, 1208, 1230), (1006, 1039, 1040), (1040, 1014, 1006), (1014, 1040, 1041), (1097, 1068, 1063), (1010, 1038, 1037), (1260, 1271, 1261), (1452, 1453, 1454), (1454, 1449, 1452), (1258, 1261, 1262), (1262, 1263, 1257), (1253, 1254, 1256), (1276, 1263, 1252), (1258, 1259, 1261), (1261, 1259, 1260), (1263, 1276, 1257), (1276, 1252, 1256), (1262, 1257, 1258), (1252, 1253, 1256), (1238, 1240, 1237), (503, 529, 530), (1385, 1380, 1384), (1278, 1277, 1253), (1451, 1453, 1452), (1451, 1445, 1453), (772, 748, 773), (1252, 1280, 1279), (1278, 1253, 1252), (864, 890, 860), (1394, 1369, 1395), (1374, 1388, 1387), (1388, 1374, 1373), (1299, 1286, 1302), (1085, 1086, 1083), (1083, 1054, 1085), (1241, 1211, 1205), (25, 44, 59), (44, 22, 45), (774, 770, 765), (772, 773, 774), (1431, 1410, 1403), (1409, 1423, 1398), (1411, 1410, 1431), (1423, 1411, 1424), (1399, 1397, 1433), (1295, 1283, 1309), (1294, 1317, 1295), (1281, 1290, 1291), (1282, 1288, 1289), (1285, 1287, 1288), (1288, 1284, 1285), (1282, 1289, 1290), (1290, 1281, 1282), (1282, 1284, 1288), (1287, 1285, 1286), (1417, 1418, 1428), (1298, 1318, 1297), (1310, 1298, 1311), (1419, 1429, 1428), (1418, 1433, 1419), (1419, 1428, 1418), (981, 982, 980), (951, 980, 950), (980, 951, 981), (1319, 1302, 1286), (1294, 1309, 1308), (1293, 1292, 1294), (1413, 1425, 1424), (1411, 1412, 1413), (1292, 1321, 1281), (1317, 1292, 1291), (1342, 1340, 1329), (1409, 1398, 1422), (1408, 1430, 1409), (1404, 1410, 1430), (1420, 1407, 1421), (1407, 1420, 1406), (1431, 1402, 1412), (1297, 1288, 1299), (1408, 1422, 1421), (1407, 1406, 1408), (17, 16, 8), (521, 515, 509), (1347, 1324, 1341), (1459, 1458, 1441), (1328, 1339, 1331), (1330, 1328, 1329), (1331, 1327, 1328), (1322, 1326, 1327), (1323, 1324, 1326), (1326, 1322, 1323), (1330, 1339, 1328), (1327, 1331, 1322), (1364, 1367, 1351), (765, 757, 771), (757, 765, 753), (1391, 1390, 1389), (1389, 1373, 1391), (1258, 1273, 1272), (158, 147, 146), (146, 142, 157), (1455, 1449, 1448), (1455, 1435, 1462), (856, 880, 895), (1386, 1381, 1380), (1386, 1374, 1387), (70, 69, 33), (27, 71, 70), (20, 19, 4), (1354, 1358, 1349), (1355, 1357, 1358), (1357, 1355, 1356), (1358, 1354, 1355), (1349, 1353, 1354), (1350, 1351, 1353), (1353, 1349, 1350), (557, 561, 589), (557, 578, 545), (1306, 1316, 1315), (1305, 1320, 1306), (1306, 1315, 1305), (594, 629, 626), (590, 613, 629), (629, 594, 590), (594, 626, 625), (1102, 1058, 1070), (1058, 1102, 1091), (17, 7, 18), (114, 113, 120), (120, 121, 114), (121, 125, 126), (16, 15, 9), (1210, 1235, 1204), (878, 879, 856), (856, 871, 878), (1447, 1460, 1448), (1271, 1266, 1265), (1271, 1258, 1272), (1377, 1378, 1374), (1369, 1391, 1373), (1372, 1369, 1370), (1373, 1378, 1369), (1374, 1375, 1377), (1375, 1376, 1377), (1391, 1369, 1372), (1277, 1266, 1275), (1275, 1276, 1277), (892, 863, 858), (863, 892, 893), (1161, 1154, 1185), (1187, 1161, 1185), (1185, 1186, 1187), (1457, 1442, 1458), (938, 916, 922), (1375, 1386, 1376), (1237, 1202, 1236), (1237, 1240, 1202), (1393, 1392, 1370), (1377, 1385, 1384), (62, 61, 38), (1274, 1276, 1275), (1274, 1257, 1276), (1412, 1401, 1415), (814, 809, 835), (835, 836, 814), (1284, 1282, 1320), (1320, 1305, 1284), (1429, 1420, 1398), (1420, 1419, 1434), (1426, 1416, 1427), (1415, 1416, 1426), (1054, 1055, 1089), (1087, 1085, 1054), (1054, 1089, 1087), (1399, 1418, 1432), (1314, 1304, 1283), (1304, 1303, 1319), (1396, 1404, 1405), (1400, 1401, 1402), (1397, 1403, 1404), (1402, 1399, 1400), (1404, 1396, 1397), (1397, 1399, 1403), (1414, 1415, 1426), (1413, 1412, 1414), (1426, 1425, 1413), (1307, 1293, 1308), (1293, 1307, 1292), (1295, 1310, 1283), (1295, 1296, 1318), (1313, 1303, 1314), (1302, 1303, 1313), (1432, 1415, 1400), (1300, 1312, 1311), (1298, 1299, 1300), (1427, 1417, 1398), (1417, 1416, 1432), (1430, 1406, 1405), (1456, 1454, 1443), (1316, 1307, 1283), (1307, 1306, 1321), (1301, 1302, 1313), (1300, 1299, 1301), (1313, 1312, 1300), (1290, 1296, 1317), (1296, 1289, 1318), (1285, 1305, 1319), (1304, 1305, 1315), (1112, 1134, 1135), (1461, 1439, 1455), (1342, 1343, 1332), (1373, 1389, 1388), (1444, 1442, 1443), (1453, 1441, 1442), (1445, 1440, 1441), (1439, 1436, 1437), (1440, 1445, 1435), (1436, 1439, 1440), (1440, 1435, 1436), (1444, 1453, 1442), (1268, 1280, 1263), (1367, 1366, 1353), (1343, 1328, 1344), (1337, 1339, 1338), (1322, 1336, 1348), (1336, 1322, 1331), (1262, 1270, 1269), (1270, 1262, 1261), (642, 601, 643), (643, 630, 595), (595, 641, 642), (1341, 1335, 1334), (1341, 1322, 1348), (550, 557, 553), (553, 564, 550), (1392, 1381, 1390), (1390, 1391, 1392), (851, 874, 889), (889, 855, 851), (1069, 1091, 1064)])
me_carrot_cake.polygons.foreach_set('material_index', [1, 1, 2, 1, 1, 1, 1, 3, 1, 0, 1, 1, 1, 1, 2, 1, 3, 1, 1, 3, 2, 2, 2, 2, 2, 2, 2, 1, 2, 2, 2, 2, 2, 2, 2, 2, 2, 2, 3, 2, 3, 1, 2, 2, 2, 2, 1, 2, 2, 2, 2, 2, 2, 2, 2, 2, 2, 3, 2, 2, 2, 2, 2, 2, 2, 2, 2, 2, 2, 2, 2, 3, 2, 2, 2, 2, 2, 2, 2, 2, 2, 2, 2, 2, 2, 2, 2, 2, 2, 2, 2, 3, 2, 2, 2, 2, 2, 2, 2, 2, 2, 2, 2, 2, 2, 2, 2, 2, 2, 2, 2, 2, 2, 2, 2, 2, 2, 2, 2, 2, 3, 2, 2, 2, 2, 2, 2, 2, 2, 2, 2, 2, 2, 2, 2, 2, 2, 2, 2, 2, 2, 2, 2, 2, 2, 2, 2, 2, 2, 2, 2, 2, 2, 2, 2, 2, 2, 0, 0, 0, 0, 0, 0, 0, 0, 0, 0, 2, 0, 0, 0, 0, 0, 0, 0, 0, 2, 0, 0, 0, 0, 0, 0, 0, 0, 0, 0, 0, 0, 0, 2, 0, 0, 0, 0, 0, 0, 0, 0, 0, 2, 0, 3, 0, 2, 2, 2, 2, 2, 2, 2, 2, 2, 2, 2, 2, 2, 2, 2, 2, 2, 2, 3, 2, 2, 2, 2, 2, 2, 2, 2, 2, 2, 2, 2, 2, 2, 2, 2, 2, 2, 2, 2, 2, 2, 2, 2, 2, 2, 2, 2, 2, 2, 2, 2, 2, 2, 2, 2, 2, 2, 2, 2, 2, 2, 2, 2, 2, 2, 2, 2, 2, 2, 2, 2, 2, 2, 2, 2, 2, 2, 2, 2, 2, 2, 2, 2, 2, 2, 2, 2, 2, 2, 2, 2, 2, 2, 2, 2, 2, 2, 2, 2, 2, 2, 2, 2, 2, 2, 2, 2, 2, 2, 2, 2, 2, 2, 2, 2, 2, 2, 2, 2, 2, 2, 2, 2, 2, 2, 2, 2, 2, 2, 2, 2, 2, 3, 2, 2, 2, 3, 2, 3, 2, 2, 3, 3, 2, 2, 2, 2, 3, 2, 3, 2, 3, 3, 3, 2, 2, 3, 2, 2, 3, 2, 3, 2, 2, 3, 2, 3, 0, 2, 1, 2, 2, 2, 3, 2, 2, 2, 2, 2, 2, 3, 3, 1, 2, 3, 2, 2, 2, 2, 3, 2, 2, 2, 2, 1, 2, 2, 2, 2, 2, 2, 2, 2, 3, 2, 2, 2, 3, 2, 2, 2, 2, 3, 2, 3, 2, 2, 2, 2, 2, 3, 2, 2, 2, 2, 2, 2, 3, 3, 2, 2, 2, 3, 3, 2, 2, 2, 2, 2, 2, 2, 2, 2, 2, 1, 2, 3, 2, 2, 3, 2, 2, 3, 2, 2, 2, 2, 2, 2, 2, 2, 2, 2, 2, 2, 2, 2, 3, 3, 2, 2, 1, 2, 2, 2, 2, 2, 2, 2, 2, 3, 2, 1, 2, 2, 1, 2, 2, 2, 2, 3, 2, 3, 2, 2, 2, 2, 3, 2, 2, 2, 3, 3, 3, 2, 2, 2, 3, 3, 2, 2, 2, 2, 2, 3, 2, 2, 2, 2, 2, 2, 2, 2, 2, 0, 2, 2, 2, 3, 0, 2, 2, 2, 2, 2, 1, 2, 2, 2, 2, 2, 3, 3, 3, 2, 3, 2, 2, 2, 2, 2, 3, 2, 2, 2, 2, 3, 2, 2, 2, 2, 2, 1, 1, 2, 2, 2, 3, 2, 3, 3, 3, 2, 3, 3, 3, 3, 3, 3, 2, 3, 3, 3, 3, 3, 3, 3, 3, 3, 3, 3, 2, 3, 3, 1, 2, 3, 3, 3, 3, 3, 3, 3, 2, 2, 3, 3, 2, 3, 3, 2, 3, 1, 3, 3, 3, 3, 3, 1, 2, 2, 2, 3, 3, 1, 2, 2, 3, 3, 2, 3, 3, 2, 3, 2, 2, 2, 3, 2, 3, 2, 3, 2, 3, 2, 2, 2, 3, 1, 2, 3, 2, 2, 1, 2, 3, 3, 3, 2, 3, 3, 3, 3, 3, 2, 3, 3, 3, 3, 3, 3, 3, 3, 3, 3, 3, 3, 3, 3, 2, 3, 3, 2, 3, 3, 3, 3, 3, 2, 3, 3, 1, 2, 3, 3, 3, 3, 3, 3, 2, 3, 2, 3, 3, 3, 2, 3, 2, 3, 3, 3, 3, 3, 3, 3, 3, 3, 3, 3, 3, 3, 2, 3, 3, 0, 3, 3, 3, 3, 2, 3, 3, 0, 3, 3, 3, 3, 2, 3, 3, 3, 3, 3, 3, 3, 0, 3, 2, 2, 3, 3, 3, 3, 3, 2, 2, 3, 3, 3, 3, 2, 3, 2, 3, 3, 3, 3, 3, 2, 3, 3, 3, 3, 3, 2, 3, 3, 3, 2, 3, 3, 2, 2, 2, 3, 3, 1, 3, 3, 2, 3, 3, 3, 2, 3, 3, 3, 3, 3, 3, 3, 3, 3, 3, 3, 3, 3, 3, 3, 3, 2, 3, 3, 3, 3, 3, 3, 2, 3, 3, 3, 1, 3, 3, 3, 3, 3, 3, 3, 3, 3, 2, 3, 3, 3, 3, 1, 1, 1, 1, 1, 1, 1, 1, 1, 3, 1, 1, 1, 1, 1, 1, 3, 2, 1, 2, 1, 1, 1, 1, 1, 1, 1, 1, 1, 1, 1, 1, 1, 1, 1, 1, 1, 1, 1, 1, 1, 1, 1, 1, 3, 1, 1, 2, 1, 1, 2, 2, 1, 1, 1, 3, 1, 1, 1, 1, 1, 1, 1, 1, 2, 1, 1, 2, 2, 1, 1, 3, 1, 2, 1, 1, 1, 1, 1, 3, 1, 1, 1, 1, 1, 1, 1, 1, 1, 1, 1, 1, 1, 3, 1, 1, 3, 1, 1, 2, 1, 1, 1, 1, 1, 1, 1, 1, 3, 1, 1, 1, 1, 1, 1, 1, 1, 1, 1, 1, 1, 1, 1, 1, 1, 1, 1, 1, 1, 1, 1, 2, 1, 1, 1, 1, 1, 1, 1, 1, 1, 1, 1, 1, 1, 1, 2, 1, 1, 2, 1, 1, 1, 1, 1, 1, 1, 1, 3, 1, 1, 1, 1, 1, 1, 3, 2, 2, 2, 2, 2, 2, 2, 2, 2, 2, 2, 2, 2, 2, 2, 2, 1, 2, 2, 2, 2, 2, 2, 2, 2, 2, 2, 2, 2, 2, 2, 3, 2, 2, 2, 2, 2, 2, 2, 2, 0, 0, 0, 0, 0, 1, 0, 0, 0, 3, 0, 0, 0, 0, 0, 0, 0, 0, 0, 2, 2, 2, 2, 2, 2, 2, 2, 2, 2, 2, 2, 2, 2, 2, 2, 2, 2, 2, 2, 2, 2, 2, 2, 2, 2, 2, 2, 3, 2, 2, 2, 2, 2, 2, 2, 2, 2, 2, 3, 1, 2, 2, 2, 2, 2, 2, 2, 2, 2, 2, 2, 2, 2, 2, 2, 2, 2, 2, 2, 2, 2, 2, 3, 2, 2, 2, 2, 2, 2, 1, 2, 3, 2, 3, 2, 2, 2, 2, 2, 2, 2, 2, 2, 2, 2, 3, 3, 3, 3, 2, 1, 1, 3, 3, 2, 2, 3, 3, 3, 3, 3, 3, 3, 3, 3, 2, 3, 3, 3, 3, 3, 3, 1, 3, 2, 1, 3, 3, 3, 3, 1, 3, 2, 2, 3, 3, 3, 3, 3, 3, 3, 3, 3, 3, 3, 3, 3, 3, 1, 3, 1, 1, 1, 1, 1, 1, 1, 1, 1, 1, 1, 1, 1, 1, 1, 2, 1, 1, 1, 1, 1, 1, 1, 1, 1, 1, 1, 1, 1, 1, 1, 1, 1, 1, 1, 1, 1, 1, 1, 1, 1, 1, 1, 1, 1, 1, 1, 1, 2, 1, 3, 1, 1, 1, 1, 1, 1, 1, 1, 1, 2, 2, 2, 2, 1, 1, 1, 0, 1, 2, 2, 2, 2, 2, 2, 2, 2, 2, 3, 2, 2, 2, 2, 2, 2, 2, 2, 2, 2, 2, 2, 2, 2, 2, 2, 2, 2, 3, 2, 2, 3, 3, 3, 3, 2, 2, 2, 2, 2, 2, 2, 2, 3, 3, 3, 3, 2, 2, 2, 2, 2, 2, 2, 2, 2, 2, 2, 3, 2, 2, 2, 2, 2, 2, 2, 2, 2, 2, 2, 2, 2, 2, 2, 2, 2, 2, 2, 2, 2, 2, 2, 2, 2, 2, 2, 2, 2, 2, 2, 2, 2, 2, 2, 2, 2, 2, 2, 2, 2, 2, 2, 2, 2, 2, 2, 2, 2, 2, 2, 2, 2, 2, 2, 2, 2, 2, 3, 2, 2, 2, 2, 2, 2, 2, 2, 2, 2, 2, 2, 2, 2, 2, 2, 2, 2, 2, 2, 2, 2, 2, 2, 2, 2, 2, 2, 2, 2, 2, 2, 2, 2, 2, 2, 2, 2, 2, 2, 2, 2, 2, 2, 2, 2, 2, 2, 2, 2, 2, 2, 2, 2, 2, 2, 2, 2, 2, 2, 2, 2, 2, 3, 2, 2, 2, 2, 2, 2, 2, 2, 2, 2, 2, 2, 2, 2, 2, 2, 2, 2, 2, 2, 2, 2, 2, 2, 2, 2, 2, 2, 2, 0, 0, 0, 0, 0, 2, 2, 0, 2, 2, 2, 0, 0, 2, 2, 2, 2, 2, 0, 0, 0, 2, 2, 0, 0, 0, 0, 0, 2, 0, 0, 0, 0, 0, 0, 0, 0, 0, 2, 2, 2, 0, 0, 0, 2, 3, 3, 0, 0, 0, 0, 0, 0, 0, 0, 0, 0, 0, 0, 0, 0, 0, 0, 2, 2, 2, 2, 2, 2, 2, 2, 2, 2, 2, 2, 2, 2, 2, 2, 2, 2, 2, 2, 2, 2, 2, 2, 2, 2, 2, 2, 2, 2, 2, 2, 2, 2, 2, 2, 2, 2, 3, 2, 2, 2, 2, 2, 2, 2, 2, 2, 2, 2, 2, 2, 2, 2, 2, 2, 2, 2, 2, 2, 2, 2, 2, 2, 2, 2, 2, 2, 2, 2, 2, 2, 2, 2, 2, 3, 2, 2, 2, 2, 2, 2, 2, 2, 2, 2, 2, 2, 2, 2, 2, 2, 2, 2, 2, 2, 2, 2, 2, 2, 2, 2, 2, 2, 2, 2, 2, 2, 2, 2, 2, 2, 2, 2, 2, 2, 2, 2, 2, 2, 2, 2, 2, 2, 2, 2, 2, 2, 2, 2, 2, 2, 2, 2, 2, 2, 2, 2, 2, 2, 2, 2, 2, 2, 2, 2, 2, 2, 2, 2, 2, 2, 2, 2, 2, 2, 2, 2, 2, 2, 2, 2, 2, 2, 2, 2, 2, 2, 2, 2, 2, 2, 2, 2, 2, 2, 2, 2, 2, 2, 2, 2, 2, 2, 2, 2, 2, 2, 3, 2, 2, 2, 2, 2, 2, 2, 2, 2, 2, 2, 2, 2, 2, 2, 2, 2, 2, 2, 2, 2, 2, 2, 2, 2, 2, 2, 2, 2, 2, 2, 2, 2, 3, 3, 2, 2, 3, 3, 3, 2, 2, 3, 3, 2, 2, 2, 2, 3, 2, 2, 3, 3, 2, 3, 3, 2, 2, 3, 3, 3, 3, 2, 2, 3, 3, 3, 3, 3, 3, 3, 2, 2, 2, 2, 2, 2, 2, 2, 2, 3, 2, 2, 2, 3, 3, 2, 3, 3, 3, 2, 2, 3, 2, 3, 3, 0, 2, 2, 2, 2, 2, 2, 2, 2, 3, 2, 2, 2, 2, 2, 3, 3, 3, 3, 2, 2, 3, 3, 2, 2, 2, 2, 2, 3, 3, 3, 2, 2, 2, 2, 2, 2, 2, 2, 2, 2, 2, 2, 2, 2, 2, 2, 2, 2, 2, 2, 2, 2, 3, 2, 2, 2, 2, 2, 2, 2, 3, 3, 3, 2, 2, 2, 2, 2, 2, 2, 3, 3, 2, 2, 3, 2, 2, 3, 2, 2, 2, 2, 2, 2, 2, 3, 3, 3, 2, 2, 2, 2, 2, 2, 2, 2, 2, 3, 3, 3, 3, 3, 3, 2, 2, 2, 2, 2, 2, 2, 2, 2, 2, 2, 1, 2, 3, 2, 2, 2, 3, 3, 3, 2, 2, 2, 3, 3, 2, 2, 2, 2, 2, 2, 2, 2, 2, 2, 2, 2, 2, 2, 3, 3, 2, 2, 2, 2, 2, 2, 2, 2, 2, 2, 2, 2, 2, 2, 2, 2, 2, 3, 3, 3, 3, 2, 2, 2, 2, 2, 2, 2, 2, 2, 2, 2, 2, 2, 2, 2, 2, 2, 3, 2, 2, 1, 2, 2, 2, 2, 2, 2, 2, 2, 2, 2, 3, 2, 2, 2, 3, 2, 2, 2, 2, 2, 2, 3, 3, 3, 3, 3, 3, 3, 2, 2, 3, 2, 2, 2, 2, 2, 2, 2, 2, 3, 3, 2, 2, 2, 3, 3, 2, 2, 2, 2, 3, 2, 2, 2, 2, 2, 2, 2, 2, 2, 2, 2, 2, 2, 2, 2, 2, 2, 2, 0, 3, 3, 2, 2, 2, 2, 2, 2, 2, 1, 2, 2, 2, 2, 2, 2, 2, 2, 3, 2, 2, 2, 2, 2, 3, 3, 2, 3, 3, 3, 3, 3, 2, 2, 2, 2, 2, 2, 2, 2, 2, 2, 2, 2, 2, 2, 2, 3, 2, 2, 3, 2, 2, 2, 2, 2, 2, 2, 2, 2, 3, 2, 2, 2, 1, 2, 2, 3, 3, 3, 3, 3, 3, 3, 3, 3, 2, 2, 2, 3, 3, 3, 3, 3, 3, 3, 3, 3, 3, 3, 3, 3, 3, 3, 3, 3, 3, 3, 3, 2, 2, 3, 2, 2, 3, 3, 3, 3, 3, 3, 3, 3, 3, 2, 2, 2, 2, 2, 2, 2, 3, 3, 3, 3, 3, 2, 3, 3, 2, 2, 2, 2, 3, 3, 3, 3, 3, 3, 3, 3, 3, 3, 3, 3, 3, 3, 2, 2, 2, 1, 1, 2, 2, 2, 3, 2, 2, 2, 2, 3, 3, 3, 3, 3, 3, 3, 3, 3, 2, 2, 2, 2, 3, 3, 2, 2, 3, 3, 3, 2, 3, 2, 2, 2, 3, 3, 3, 2, 2, 2, 2, 3, 3, 3, 3, 3, 3, 3, 3, 3, 2, 2, 2, 2, 3, 2, 2, 2, 2, 2, 2, 2, 2, 2, 2, 2, 2, 3, 2, 3, 3, 1, 2, 2, 2, 2, 3, 3, 3, 2, 2, 3, 3, 3, 3, 3, 3, 2, 2, 3, 3, 3, 3, 3, 3, 3, 3, 3, 3, 3, 3, 2, 3, 3, 3, 3, 3, 3, 3, 3, 3, 3, 3, 3, 3, 3, 3, 2, 2, 3, 2, 2, 3, 3, 3, 3, 3, 3, 3, 3, 3, 3, 3, 1, 2, 2, 3, 3, 2, 2, 3, 3, 3, 3, 3, 3, 3, 3, 3, 2, 3, 3, 2, 2, 3, 3, 3, 3, 3, 3, 3, 3, 3, 3, 3, 3, 2, 0, 3, 3, 3, 3, 0, 3, 3, 3, 2, 2, 2, 3, 3, 3, 3, 3, 3, 3, 3, 3, 3, 3, 3, 3, 3, 3, 3, 3, 3, 3, 3, 2, 2, 3, 2, 2, 2, 2, 3, 3, 2, 2, 2, 3, 3, 3, 3, 3, 3, 3, 3, 3, 2, 3, 3, 3, 3, 3, 3, 2, 2, 3, 3, 3, 3, 3, 3, 3, 3, 2, 2, 3, 3, 3, 3, 2, 3, 3, 3, 3, 2, 3, 3, 3, 3, 3, 3, 3, 3, 3, 3, 2, 2, 2, 2, 2, 2, 2, 2, 3, 3, 3, 3, 3, 3, 1, 1, 3, 3, 2, 2, 3, 3, 3, 3, 3, 2, 2, 2, 3, 3, 3, 3, 3, 3, 3, 3, 3, 3, 3, 2, 2, 3, 2, 3, 2, 2, 2, 2, 2, 3, 3, 3, 3, 3, 3, 3, 3, 3, 3, 3, 3, 3, 3, 2, 3, 3, 3, 3, 3, 3, 3, 3, 3, 3, 3, 3, 3, 3, 3, 3, 3, 3, 2, 2, 3, 3, 3, 3, 3, 3, 3, 3, 1, 1, 1, 1, 1, 1, 1, 1, 1, 1, 1, 1, 1, 3, 2, 1, 1, 1, 1, 2, 1, 1, 3, 1, 1, 1, 1, 3, 3, 3, 2, 2, 2, 2, 1, 1, 1, 1, 1, 1, 1, 1, 1, 1, 1, 1, 1, 1, 1, 1, 1, 1, 1, 1, 1, 3, 3, 3, 1, 1, 1, 1, 1, 1, 1, 1, 1, 1, 1, 1, 1, 1, 1, 1, 1, 1, 2, 1, 1, 1, 1, 1, 1, 1, 1, 1, 1, 1, 2, 2, 1, 1, 1, 2, 2, 1, 1, 3, 1, 1, 2, 2, 1, 1, 1, 1, 1, 1, 1, 1, 2, 2, 1, 1, 1, 2, 2, 2, 2, 3, 3, 1, 2, 2, 2, 1, 3, 3, 3, 1, 1, 1, 1, 1, 1, 1, 1, 1, 1, 1, 1, 3, 3, 3, 3, 3, 1, 3, 1, 3, 3, 1, 1, 2, 1, 1, 1, 2, 2, 1, 1, 1, 1, 1, 1, 3, 3, 3, 1, 1, 1, 1, 1, 1, 1, 1, 1, 1, 1, 1, 1, 1, 1, 1, 1, 1, 1, 1, 1, 1, 1, 1, 1, 1, 1, 1, 1, 1, 1, 1, 1, 1, 3, 1, 1, 1, 1, 1, 1, 1, 1, 1, 1, 1, 1, 1, 1, 1, 1, 1, 1, 1, 2, 2, 2, 1, 1, 2, 2, 1, 1, 3, 3, 3])
me_carrot_cake.materials.append(mat_carrot_cake_1)
me_carrot_cake.materials.append(mat_carrot_cake_2)
me_carrot_cake.materials.append(mat_carrot_cake_3)
me_carrot_cake.materials.append(mat_carrot_cake_4)
me_carrot_cake.use_remesh_preserve_volume = False
me_carrot_cake.use_remesh_preserve_attributes = False
me_carrot_cake.use_mirror_vertex_groups = False
me_carrot_cake.update()

# ---- objects
ob_carrot_cake = bpy.data.objects.new('carrot-cake', me_carrot_cake)

# ---- transforms, parenting, visibility, modifiers, constraints
ob_carrot_cake.location = (0.0, 0.0, 0.0)
ob_carrot_cake.lineart.crease_threshold = 0.0

# ---- collection membership
col_collection_1.objects.link(ob_carrot_cake)

# ---- scene / render settings (as saved in the file)
scene.frame_start = 1; scene.frame_end = 250; scene.frame_set(1)
scene.render.engine = 'BLENDER_EEVEE_NEXT'
scene.render.resolution_percentage = 50
scene.render.dither_intensity = 0.0
scene.cycles.use_denoising = False
scene.cycles.samples = 10
scene.cycles.sampling_pattern = 'TABULATED_SOBOL'
scene.cycles.light_sampling_threshold = 0.0
scene.cycles.use_adaptive_sampling = False
scene.cycles.use_light_tree = False
scene.cycles.blur_glossy = 0.0
scene.cycles.pixel_filter_type = 'GAUSSIAN'
scene.cycles.sample_clamp_indirect = 0.0
scene.view_settings.view_transform = 'Standard'
bpy.context.view_layer.update()

# ---- added for rendering (the .blend has no active camera and no usable light): camera, sun
cam_auto = bpy.data.cameras.new('AutoCamera')
cam_auto.lens = 50.0
cam_auto.sensor_width = 36.0
cam_auto.clip_end = 1000.0
ob_auto_camera = bpy.data.objects.new('AutoCamera', cam_auto)
scene.collection.objects.link(ob_auto_camera)
ob_auto_camera.location = (6.01316, -7.21198, 6.02076)
ob_auto_camera.rotation_euler = (1.09748, -7.21219e-08, 0.694738)
scene.camera = ob_auto_camera
light_auto_sun = bpy.data.lights.new('AutoSun', 'SUN')
light_auto_sun.energy = 3.0
light_auto_sun.angle = 0.0523599
ob_auto_sun = bpy.data.objects.new('AutoSun', light_auto_sun)
scene.collection.objects.link(ob_auto_sun)
ob_auto_sun.rotation_euler = (0.872665, 0.174533, 0.523599)
bpy.context.view_layer.update()
